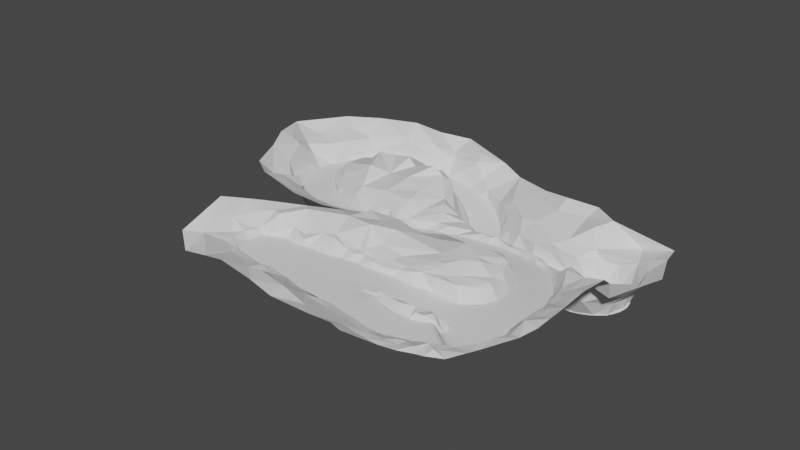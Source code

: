 # Source: water.blend  (saved by Blender 3.4.6; exported with 4.5.12 LTS)
import bpy
from mathutils import Matrix  # noqa: F401  (used for matrix-valued properties, if any)

bpy.ops.wm.read_factory_settings(use_empty=True)
scene = bpy.context.scene
scene.name = 'Scene'

# ---- collections
col_collection = bpy.data.collections.new('Collection'); scene.collection.children.link(col_collection)

# ---- world
world_world = bpy.data.worlds.new('World'); scene.world = world_world
world_world.use_nodes = True; world_world.node_tree.nodes.clear()
_N = world_world.node_tree.nodes; _L = world_world.node_tree.links
n0 = _N.new('ShaderNodeOutputWorld'); n0.name = 'World Output'; n0.location = (300, 300)
n1 = _N.new('ShaderNodeBackground'); n1.name = 'Background'; n1.location = (10, 300)
n1.inputs[0].default_value = (0.05088, 0.05088, 0.05088, 1.0)
_L.new(n1.outputs[0], n0.inputs[0])
n0.is_active_output = True
world_world.color = (0.05088, 0.05088, 0.05088)
world_world.use_sun_shadow = False
world_world.sun_shadow_jitter_overblur = 0.0

# ---- meshes
me_plane = bpy.data.meshes.new('Plane')
me_plane.from_pydata([(-6.925, -6.925, 0.0), (6.925, -6.925, 0.0), (-6.925, 6.925, 0.0), (6.925, 6.925, 0.0), (18.69, -8.152, 0.0), (18.03, 9.337, 0.0), (-6.925, 0.0, 0.0), (6.925, 0.0, 0.0), (18.36, 0.5925, 0.0), (30.41, 12.16, -2.146), (30.74, 3.42, -2.146), (24.8, -8.749, 0.0), (26.51, -1.172, 0.0), (28.28, -9.765, 0.0), (29.99, -2.188, 0.0), (34.2, -10.07, 0.0), (33.51, -2.336, 0.0), (40.36, -8.302, 0.0), (36.49, -1.568, 0.0), (44.71, -4.607, -2.848), (38.59, 0.171, -2.848), (39.2, 12.72, -2.848), (39.53, 3.978, -2.848), (49.03, 1.614, -2.848), (49.59, 13.46, -2.848), (39.0, 21.23, -3.19), (49.38, 21.97, -3.19), (37.9, 26.93, -4.037), (47.23, 30.4, -4.037), (33.9, 32.41, -4.773), (39.22, 38.95, -4.773), (28.22, 35.03, -5.642), (30.11, 41.64, -5.642), (21.57, 35.69, -6.047), (21.92, 42.36, -6.047), (44.71, -4.607, 0.0), (38.59, 0.171, 0.0), (-13.91, -5.225, 0.0), (-13.91, 5.225, 0.0), (-13.91, 0.0, 0.0), (-16.09, -1.85, 0.0), (-16.09, 1.85, 0.0), (-16.09, 0.0, 0.0), (14.17, 35.43, -6.612), (13.3, 42.03, -6.612), (3.292, 33.55, -7.926), (1.435, 40.65, -7.926), (-6.984, 31.72, -8.299), (-7.245, 39.76, -8.299), (-16.5, 31.27, -8.767), (-15.72, 39.59, -8.767), (-24.82, 32.6, -9.482), (-23.13, 41.8, -9.482), (-35.6, 37.24, -9.598), (-29.94, 45.8, -9.598), (-42.6, 45.25, -10.09), (-34.87, 50.35, -10.09), (-45.69, 53.53, -10.29), (-36.43, 53.91, -10.29), (-44.97, 60.3, -10.69), (-36.28, 58.46, -10.69), (-42.32, 66.47, -10.82), (-34.62, 64.84, -10.82), (-38.38, 72.59, -11.26), (-31.83, 68.35, -11.26), (-32.5, 77.33, -11.76), (-28.65, 70.55, -11.76), (-24.69, 79.74, -13.01), (-22.87, 72.15, -13.01), (-15.87, 80.26, -14.57), (-16.11, 72.47, -14.57), (-8.17, 78.9, -15.2), (-10.96, 71.62, -15.2), (0.8742, 75.06, -16.47), (-3.836, 67.83, -16.47), (6.711, 69.1, -17.27), (-0.7217, 64.72, -17.27), (8.959, 63.5, -17.51), (0.8219, 60.63, -17.51), (14.12, 60.49, -18.06), (8.173, 54.16, -18.06), (20.1, 59.31, -17.38), (15.69, 50.93, -17.38), (27.9, 59.75, -17.38), (26.71, 46.71, -17.38), (37.45, 62.34, -17.38), (35.81, 44.48, -17.38), (46.01, 62.28, -17.38), (44.37, 44.42, -17.38), (51.56, 57.07, -17.38), (50.88, 49.64, -17.38)], [], [(6, 7, 3, 2), (7, 1, 4, 8), (3, 7, 8, 5), (0, 1, 7, 6), (5, 8, 10, 9), (8, 4, 11, 12), (12, 11, 13, 14), (14, 13, 15, 16), (16, 15, 17, 18), (18, 17, 35, 36), (9, 10, 22, 21), (23, 22, 20, 19), (21, 22, 23, 24), (21, 24, 26, 25), (25, 26, 28, 27), (27, 28, 30, 29), (29, 30, 32, 31), (31, 32, 34, 33), (36, 35, 19, 20), (6, 2, 38, 39), (0, 6, 39, 37), (39, 38, 41, 42), (37, 39, 42, 40), (33, 34, 44, 43), (43, 44, 46, 45), (45, 46, 48, 47), (47, 48, 50, 49), (49, 50, 52, 51), (51, 52, 54, 53), (53, 54, 56, 55), (55, 56, 58, 57), (57, 58, 60, 59), (59, 60, 62, 61), (61, 62, 64, 63), (63, 64, 66, 65), (65, 66, 68, 67), (67, 68, 70, 69), (69, 70, 72, 71), (71, 72, 74, 73), (73, 74, 76, 75), (75, 76, 78, 77), (77, 78, 80, 79), (79, 80, 82, 81), (81, 82, 84, 83), (83, 84, 86, 85), (85, 86, 88, 87), (87, 88, 90, 89)])
_uv = me_plane.uv_layers.new(name='UVMap')
_uv.uv.foreach_set('vector', [0.3986, 0.1115, 0.541, 0.1115, 0.541, 0.1882, 0.3986, 0.1882, 0.541, 0.1115, 0.541, 0.03486, 0.662, 0.02127, 0.6586, 0.1181, 0.541, 0.1882, 0.541, 0.1115, 0.6586, 0.1181, 0.6552, 0.2149, 0.3986, 0.03486, 0.541, 0.03486, 0.541, 0.1115, 0.3986, 0.1115, 0.6552, 0.2149, 0.6586, 0.1181, 0.7859, 0.1494, 0.7825, 0.2462, 0.6586, 0.1181, 0.662, 0.02127, 0.7248, 0.01466, 0.7424, 0.09854, 0.7424, 0.09854, 0.7248, 0.01466, 0.7606, 0.003415, 0.7781, 0.0873, 0.7781, 0.0873, 0.7606, 0.003415, 0.8214, 0.0, 0.8144, 0.08565, 0.8144, 0.08565, 0.8214, 0.0, 0.8848, 0.01961, 0.845, 0.09415, 0.845, 0.09415, 0.8848, 0.01961, 0.9296, 0.06051, 0.8666, 0.1134, 0.7825, 0.2462, 0.7859, 0.1494, 0.8762, 0.1556, 0.8729, 0.2524, 0.9739, 0.1294, 0.8762, 0.1556, 0.8666, 0.1134, 0.9296, 0.06051, 0.8729, 0.2524, 0.8762, 0.1556, 0.9739, 0.1294, 0.9797, 0.2605, 0.8729, 0.2524, 0.9797, 0.2605, 0.9776, 0.3547, 0.8708, 0.3465, 0.8708, 0.3465, 0.9776, 0.3547, 0.9554, 0.448, 0.8594, 0.4096, 0.8594, 0.4096, 0.9554, 0.448, 0.873, 0.5427, 0.8184, 0.4702, 0.8184, 0.4702, 0.873, 0.5427, 0.7794, 0.5725, 0.7599, 0.4993, 0.7599, 0.4993, 0.7794, 0.5725, 0.6952, 0.5804, 0.6916, 0.5066, 0.8666, 0.1134, 0.9296, 0.06051, 0.9296, 0.06051, 0.8666, 0.1134, 0.3986, 0.1115, 0.3986, 0.1882, 0.3268, 0.1693, 0.3268, 0.1115, 0.3986, 0.03486, 0.3986, 0.1115, 0.3268, 0.1115, 0.3268, 0.05368, 0.3268, 0.1115, 0.3268, 0.1693, 0.3044, 0.132, 0.3044, 0.1115, 0.3268, 0.05368, 0.3268, 0.1115, 0.3044, 0.1115, 0.3044, 0.09104, 0.6916, 0.5066, 0.6952, 0.5804, 0.6065, 0.5768, 0.6155, 0.5037, 0.6155, 0.5037, 0.6065, 0.5768, 0.4845, 0.5615, 0.5036, 0.4829, 0.5036, 0.4829, 0.4845, 0.5615, 0.3953, 0.5516, 0.398, 0.4626, 0.398, 0.4626, 0.3953, 0.5516, 0.3082, 0.5498, 0.3001, 0.4576, 0.3001, 0.4576, 0.3082, 0.5498, 0.232, 0.5742, 0.2146, 0.4724, 0.2146, 0.4724, 0.232, 0.5742, 0.1619, 0.6186, 0.1038, 0.5238, 0.1038, 0.5238, 0.1619, 0.6186, 0.1112, 0.6688, 0.03174, 0.6124, 0.03174, 0.6124, 0.1112, 0.6688, 0.09514, 0.7083, 0.0, 0.7041, 0.0, 0.7041, 0.09514, 0.7083, 0.09674, 0.7587, 0.00742, 0.7791, 0.00742, 0.7791, 0.09674, 0.7587, 0.1138, 0.8293, 0.03462, 0.8474, 0.03462, 0.8474, 0.1138, 0.8293, 0.1425, 0.8681, 0.07517, 0.915, 0.07517, 0.915, 0.1425, 0.8681, 0.1752, 0.8925, 0.1356, 0.9676, 0.1356, 0.9676, 0.1752, 0.8925, 0.2346, 0.9102, 0.2159, 0.9942, 0.2159, 0.9942, 0.2346, 0.9102, 0.3041, 0.9137, 0.3066, 1.0, 0.3066, 1.0, 0.3041, 0.9137, 0.3571, 0.9043, 0.3858, 0.9849, 0.3858, 0.9849, 0.3571, 0.9043, 0.4303, 0.8623, 0.4788, 0.9424, 0.4788, 0.9424, 0.4303, 0.8623, 0.4624, 0.828, 0.5388, 0.8765, 0.5388, 0.8765, 0.4624, 0.828, 0.4782, 0.7827, 0.5619, 0.8145, 0.5619, 0.8145, 0.4782, 0.7827, 0.5538, 0.7111, 0.615, 0.7811, 0.615, 0.7811, 0.5538, 0.7111, 0.6311, 0.6753, 0.6765, 0.7681, 0.6765, 0.7681, 0.6311, 0.6753, 0.7444, 0.6286, 0.7567, 0.7729, 0.7567, 0.7729, 0.7444, 0.6286, 0.838, 0.6039, 0.8548, 0.8016, 0.8548, 0.8016, 0.838, 0.6039, 0.926, 0.6032, 0.9429, 0.801, 0.9429, 0.801, 0.926, 0.6032, 0.993, 0.661, 1.0, 0.7432])
me_plane.update()
me_plane_001 = bpy.data.meshes.new('Plane.001')
me_plane_001.from_pydata([(18.36, 0.5925, -0.281), (30.74, 3.42, -2.146), (26.43, -1.61, -0.09708), (30.03, -2.362, -0.1619), (33.63, -2.398, -0.1498), (36.67, -1.56, -0.2771), (39.33, 1.388, -2.848), (39.53, 3.978, -3.236), (38.59, 0.171, 0.0), (35.27, 2.614, 0.0), (37.64, 1.609, 0.09951), (38.8, -0.4818, -2.258), (35.1, 4.386, -2.86), (30.99, 1.784, -0.1575), (28.15, 2.145, -0.6477), (33.73, -0.06473, 1.688), (24.36, 1.963, -1.04), (27.09, 0.008876, 1.144), (30.52, -0.5792, 1.489), (21.24, -0.1548, -0.3473), (23.95, -1.012, -0.1187), (23.67, 0.7091, 1.016), (22.59, 0.7438, 0.2646), (20.86, 1.163, -0.4327), (29.67, 1.131, 0.7558), (34.64, -1.444, 1.487), (36.15, -1.248, 1.252), (37.09, 0.9516, 0.95), (16.44, -8.847, 0.8433), (38.65, -7.455, -0.3888), (33.38, -15.3, 2.21), (37.04, -15.3, 1.941), (40.59, -14.68, 2.006), (49.87, -4.644, 0.08574), (46.32, -3.745, -0.4347), (48.3, -9.85, 0.8566), (43.35, -8.139, 1.398), (45.86, -8.66, 1.167), (42.72, -5.515, -0.6194), (39.27, -9.626, 0.8687), (36.4, -9.638, 0.492), (42.39, -11.48, 1.961), (32.73, -9.586, -0.2902), (35.83, -12.43, 1.36), (39.32, -12.47, 1.529), (28.01, -14.83, 2.413), (30.83, -15.2, 2.362), (32.33, -12.37, 1.433), (31.23, -12.27, 0.7264), (29.72, -9.535, -0.2154), (38.15, -10.79, 1.456), (43.52, -12.5, 1.287), (44.96, -11.96, 1.168), (45.48, -9.669, 1.708), (45.6, -2.791, -2.745), (23.21, -7.594, -0.4022), (19.9, -7.058, -0.4184), (19.39, -10.64, 1.075), (24.72, -10.33, 0.5397), (13.1, -10.15, 1.402), (9.078, -9.141, 1.179), (6.576, -8.712, 1.744), (5.528, -6.913, 0.7463), (1.829, -9.031, 1.729), (-0.7021, -7.776, 2.084), (-3.393, -7.36, 1.41), (-9.812, -8.223, 2.054), (-10.42, -5.817, 1.41), (-14.21, -4.98, 1.41), (-15.05, -2.886, 1.41), (-17.33, -1.037, 1.41), (-15.73, 0.9351, 1.41), (-16.09, 2.846, 1.41), (-14.06, 4.425, 1.41), (-11.35, 5.231, 1.41), (-8.44, 7.487, 2.212), (-7.797, 8.345, 2.212), (-2.785, 6.477, 1.41), (-0.2821, 9.691, 2.551), (4.443, 9.201, 2.551), (6.974, 9.296, 1.391), (9.985, 8.786, 1.391), (11.52, 9.817, 1.391), (14.64, 8.548, 1.168), (18.13, 8.921, 0.8834), (20.85, 9.94, 0.8039), (23.91, 10.37, 1.41), (25.68, 11.53, 1.41), (29.46, 11.5, 1.41), (32.06, 12.01, 1.41), (13.04, -7.479, -0.3318), (8.501, -7.056, -0.07133), (9.083, -6.549, -1.327), (-0.4544, -6.304, 1.073), (-0.7073, -6.024, -0.1828), (-11.66, 8.262, 4.242), (-4.581, 8.34, 1.41), (2.3, 11.13, 2.551), (9.414, 10.58, 1.391), (15.52, 9.762, 1.41), (17.51, 11.58, 1.41), (22.15, 11.65, 1.41), (29.57, 13.0, 1.41), (-0.9615, -11.52, 3.041), (-10.33, -5.035, -0.2725), (-13.72, 0.01366, -0.1316), (-13.24, 4.243, -0.4837), (-8.086, 5.83, -0.2975), (-2.49, 5.903, -0.03519), (-1.209, 6.41, 0.1991), (3.516, 5.779, -0.4359), (7.555, 6.857, -0.3577), (11.61, 7.617, -0.2929), (15.23, 7.45, -0.8358), (19.23, 8.657, -1.538), (11.13, 10.84, 2.297), (13.36, 13.49, 2.8), (25.41, 9.432, -1.356), (29.21, 11.12, -2.016), (33.38, 13.27, 0.4058), (35.45, 11.41, -2.7), (37.67, 12.59, -3.441), (39.05, 15.0, -3.123), (39.75, 18.83, -3.255), (39.23, 22.42, -3.763), (36.05, 15.78, -0.1858), (38.78, 18.75, -1.0), (38.7, 25.4, -4.074), (38.08, 24.18, -1.887), (37.31, 19.15, -0.09297), (36.52, 21.36, -0.1555), (31.86, 16.38, 0.7058), (28.42, 14.26, 2.136), (24.69, 12.97, 1.876), (28.37, 15.93, 2.485), (37.29, 28.72, -4.277), (35.27, 30.54, -4.708), (32.84, 33.4, -5.087), (30.26, 33.97, -5.424), (28.05, 35.22, -5.964), (22.92, 35.57, -6.391), (18.93, 36.13, -6.391), (16.57, 35.55, -6.657), (13.34, 34.85, -7.038), (36.52, 29.3, -2.63), (34.1, 32.07, -2.926), (30.91, 32.59, -3.242), (27.57, 32.0, -3.242), (24.63, 34.29, -4.666), (22.48, 33.57, -3.32), (32.6, 31.06, -1.288), (36.59, 24.81, -0.2414), (35.41, 28.52, -0.07908), (32.39, 30.87, 0.03634), (29.24, 31.14, -0.7573), (25.72, 32.59, -1.463), (34.78, 25.0, 0.4384), (34.56, 28.52, 0.6477), (18.81, 34.9, -3.274), (14.62, 35.69, -4.511), (11.23, 35.13, -5.8), (8.392, 35.41, -7.387), (1.187, 33.76, -8.121), (-6.096, 32.39, -8.449), (-14.71, 32.16, -8.808), (-18.7, 33.17, -9.084), (-29.77, 35.47, -9.794), (-34.37, 38.12, -9.764), (-38.85, 41.93, -10.18), (-41.84, 46.1, -10.33), (-43.82, 50.71, -10.48), (-44.43, 54.91, -10.9), (-44.22, 59.63, -10.86), (-42.69, 64.78, -11.18), (-39.86, 69.75, -11.39), (-36.93, 72.95, -11.63), (-32.45, 76.58, -12.21), (-28.46, 78.28, -12.71), (-22.89, 79.41, -13.63), (-19.6, 79.78, -14.19), (-16.27, 79.56, -14.51), (-11.22, 79.14, -15.29), (-7.955, 77.55, -15.6), (-3.506, 76.82, -16.15), (0.151, 74.35, -16.84), (3.351, 71.37, -17.11), (5.727, 68.75, -17.58), (7.83, 66.06, -18.03), (9.567, 63.14, -17.74), (14.56, 60.34, -17.95), (21.33, 59.21, -17.74), (25.47, 59.63, -17.74), (31.29, 60.46, -17.74), (35.9, 61.46, -17.74), (40.8, 61.86, -17.74), (45.01, 61.37, -17.74), (48.02, 59.67, -17.74), (50.1, 56.8, -17.74), (50.4, 53.75, -17.74), (49.09, 49.21, -17.74), (46.68, 47.17, -17.74), (43.12, 45.47, -17.74), (38.61, 44.98, -17.74), (7.811, 34.09, -4.412), (13.92, 34.37, -3.008), (21.86, 32.37, -1.929), (2.199, 33.24, -3.501), (-2.258, 33.11, -4.237), (-12.56, 32.04, -6.389), (-8.002, 32.29, -3.532), (-0.5745, 32.37, -2.226), (-16.33, 32.25, -5.193), (-14.71, 32.16, -8.808), (-29.97, 33.21, -3.923), (-16.43, 32.48, -7.084), (-22.9, 30.59, -3.854), (-34.18, 36.72, -3.496), (-37.9, 39.1, -7.873), (-39.27, 38.64, -5.391), (-43.15, 42.76, -7.635), (-44.22, 43.11, -4.144), (-45.39, 50.41, -7.216), (-47.57, 55.86, -7.383), (-45.96, 57.66, -8.979), (-43.92, 63.07, -7.481), (-40.57, 69.07, -8.975), (-46.18, 61.61, -5.742), (-47.93, 50.92, -2.756), (-49.86, 55.94, -4.85), (-43.27, 66.75, -5.733), (-39.06, 71.01, -9.246), (-36.83, 73.18, -7.995), (-31.5, 76.61, -6.592), (-24.77, 80.01, -9.311), (-24.58, 80.84, -7.132), (-19.32, 82.29, -10.01), (-13.74, 80.2, -10.75), (-7.917, 79.61, -11.67), (-4.645, 77.64, -13.31), (-10.66, 81.19, -7.723), (1.881, 74.3, -13.26), (5.028, 71.5, -12.65), (8.68, 68.17, -12.87), (8.283, 66.23, -16.3), (11.22, 64.82, -14.89), (16.33, 62.15, -13.23), (14.77, 65.42, -10.46), (22.62, 59.52, -12.85), (27.42, 59.86, -14.38), (27.44, 59.34, -11.13), (31.07, 59.5, -15.15), (34.16, 59.55, -12.55), (38.62, 63.58, -13.14), (42.93, 64.31, -13.61), (47.9, 64.24, -11.25), (51.29, 58.34, -14.13), (52.2, 60.78, -10.26), (50.83, 54.44, -14.84), (50.24, 48.59, -13.9), (46.12, 42.9, -12.51), (41.12, 43.29, -14.32), (7.236, 72.0, -10.27), (19.41, 64.82, -9.54), (29.92, 62.43, -10.32), (36.91, 63.38, -10.87), (45.65, 70.04, -10.56), (50.01, 64.49, -9.84), (52.88, 53.9, -12.15), (33.68, 45.59, -17.74), (29.11, 46.55, -17.74), (26.27, 47.44, -17.74), (22.03, 48.84, -17.74), (17.94, 50.54, -17.74), (12.91, 52.52, -17.74), (9.328, 54.58, -17.74), (6.713, 56.05, -17.74), (4.382, 58.11, -17.74), (2.096, 60.44, -17.74), (0.3186, 63.14, -17.54), (-2.426, 66.62, -17.02), (37.16, 45.45, -14.75), (34.06, 46.22, -12.09), (28.26, 46.54, -14.18), (24.03, 47.9, -14.74), (20.48, 48.93, -12.69), (12.45, 51.31, -11.98), (8.232, 53.89, -14.77), (5.891, 53.8, -12.86), (24.26, 46.71, -12.59), (29.38, 44.92, -10.36), (36.55, 44.77, -11.74), (39.92, 41.45, -10.87), (36.61, 42.03, -8.045), (29.96, 43.9, -8.498), (37.91, 40.33, -5.675), (38.88, 39.04, -3.99), (42.48, 40.79, -9.523), (42.05, 40.14, -5.296), (45.83, 41.22, -6.466), (35.57, 41.6, -6.026), (35.98, 41.08, -4.438), (35.82, 40.22, -4.101), (36.3, 39.5, -4.244), (36.52, 38.59, -5.066), (34.15, 40.64, -3.915), (39.3, 37.22, -4.827), (41.09, 37.03, -4.058), (42.64, 34.39, -4.446), (43.09, 35.51, -3.537), (44.94, 33.12, -3.171), (44.69, 32.03, -4.305), (47.04, 30.83, -2.387), (44.52, 35.46, -1.893), (43.33, 37.96, -3.448), (44.08, 40.6, -3.87), (45.1, 38.37, -1.951), (46.15, 34.72, -0.7651), (46.97, 28.45, -3.872), (48.67, 29.1, -1.377), (47.86, 24.85, -3.623), (48.45, 22.37, -3.415), (49.09, 19.77, -3.228), (49.29, 16.83, -3.083), (49.35, 13.69, -3.002), (49.23, 10.42, -2.988), (49.15, 8.052, -3.046), (48.79, 5.102, -2.88), (48.21, 2.384, -2.88), (47.75, 1.165, -2.88), (46.74, -0.7898, -2.88), (48.44, 0.06704, -0.7721), (49.98, 2.638, -0.3188), (51.23, 5.339, -0.2026), (50.06, 8.676, -0.9326), (49.64, 12.43, -1.427), (50.78, 10.31, 0.008611), (50.83, -2.292, -0.4119), (49.82, 14.42, -1.939), (50.57, 13.79, -0.3978), (50.29, 15.66, -0.6095), (49.97, 17.26, -2.092), (51.17, 19.13, -0.4029), (48.04, 26.01, -2.626), (49.01, 23.42, -2.155), (50.14, 22.07, -1.539), (49.61, 25.15, -1.146), (30.66, 42.98, -5.156), (21.29, 46.48, -9.257), (13.91, 46.79, -7.312), (20.35, 45.1, -5.817), (32.74, 40.46, -5.476), (29.68, 41.41, -5.634), (28.0, 41.59, -5.838), (26.04, 41.75, -5.874), (23.64, 42.03, -6.083), (20.99, 41.88, -6.246), (17.95, 42.06, -6.384), (14.84, 41.58, -6.689), (11.4, 41.62, -6.974), (6.573, 40.87, -7.523), (3.106, 40.52, -7.796), (-2.642, 39.6, -8.356), (-7.995, 39.56, -8.444), (-14.88, 39.34, -8.891), (-19.88, 40.73, -9.266), (-24.57, 42.31, -9.692), (-28.08, 44.42, -9.631), (-31.06, 46.3, -9.798), (-32.71, 48.1, -9.95), (-34.86, 50.24, -10.27), (-36.21, 53.15, -10.4), (-36.66, 56.63, -10.58), (-36.43, 59.54, -10.92), (-35.44, 63.14, -11.1), (-33.84, 65.78, -11.08), (-32.15, 67.92, -11.32), (-29.98, 69.74, -11.76), (-27.67, 71.23, -12.21), (-24.29, 71.79, -12.89), (-21.03, 72.52, -13.61), (-18.49, 72.42, -14.05), (-15.46, 72.45, -14.71), (-12.06, 71.77, -15.18), (-9.183, 70.68, -15.69), (-7.155, 69.83, -16.09), (-5.083, 68.57, -16.46), (-41.13, 72.18, -6.177), (30.24, 41.67, -4.652), (30.46, 42.12, -4.321), (27.92, 42.75, -4.885), (26.74, 42.1, -4.965), (25.71, 43.47, -5.344), (24.89, 42.67, -4.927), (22.44, 43.19, -4.53), (21.28, 42.67, -4.56), (18.71, 42.92, -4.688), (49.24, 44.62, -11.03), (53.51, 47.97, -10.51), (7.273, 50.33, -9.093), (14.74, 44.47, -5.832), (9.258, 42.26, -5.489), (5.892, 43.09, -5.903), (-1.447, 39.88, -6.228), (-5.069, 38.94, -7.17), (-4.35, 39.92, -5.483), (-6.98, 40.58, -5.499), (-10.63, 39.75, -6.863), (-12.25, 41.14, -5.928), (-19.59, 42.07, -5.74), (-25.07, 44.33, -6.839), (-19.49, 44.16, -4.428), (-6.493, 43.8, -3.391), (-3.924, 44.03, -3.191), (-12.02, 44.5, -3.524), (10.87, 47.31, -5.995), (4.821, 45.71, -4.746), (-0.3507, 44.63, -5.236), (7.011, 49.38, -6.245), (3.34, 48.59, -3.93), (8.502, 32.52, -3.857), (3.446, 30.85, -1.926), (-28.87, 45.33, -8.307), (-33.43, 48.78, -8.534), (-29.81, 48.58, -5.694), (-35.9, 51.88, -8.115), (-32.21, 52.8, -4.518), (-35.69, 54.31, -7.378), (-36.58, 58.5, -9.188), (-34.67, 57.86, -6.536), (-35.37, 61.28, -8.411), (-33.9, 63.02, -7.442), (-33.78, 64.58, -9.287), (-32.08, 67.3, -9.151), (-32.5, 65.22, -7.228), (-30.18, 68.59, -8.812), (-27.42, 70.78, -9.032), (-25.1, 71.7, -10.77), (-27.53, 67.93, -7.907), (-20.62, 71.72, -10.28), (-16.54, 71.25, -11.69), (-13.0, 71.46, -11.22), (-10.33, 69.57, -11.93), (-20.76, 84.43, -8.796), (-11.64, 83.74, -6.582), (-32.67, 76.53, -4.889), (-5.769, 67.38, -13.11), (-3.83, 65.04, -11.95), (-0.04616, 60.84, -14.88), (2.341, 58.54, -13.78), (2.967, 53.26, -10.69), (1.163, 55.99, -10.34), (-4.438, 63.17, -9.594), (-9.047, 63.9, -10.2), (-12.49, 68.47, -8.677), (-14.53, 70.04, -8.531), (-16.13, 69.56, -9.114), (-21.94, 70.38, -8.572), (-22.72, 69.84, -6.934), (-32.93, 59.39, -5.516), (-29.91, 64.34, -6.203), (3.729, 52.02, -7.605), (0.5251, 51.92, -4.509), (32.85, 22.06, 1.968), (29.78, 19.41, 2.269), (26.1, 15.5, 2.38), (30.99, 23.29, 2.105), (30.54, 28.33, 1.479), (26.94, 29.28, 0.3814), (46.06, 40.29, -3.943), (53.43, 40.65, -7.597), (48.71, 38.38, -4.273), (51.28, 33.47, -0.2083), (51.67, 27.51, -0.2807), (53.1, 23.28, 0.4883), (56.0, 18.19, 1.722), (52.43, 17.19, 0.4348), (53.72, 13.38, 0.8719), (53.32, 8.157, 2.44), (53.1, 4.231, 1.213), (51.8, 0.2962, 1.832), (52.65, -5.194, 2.358), (18.57, -15.38, 3.502), (11.84, -14.52, 4.84), (3.057, -11.94, 3.875), (4.935, -16.74, 4.631), (-4.413, -15.81, 5.302), (-8.819, -16.21, 4.931), (-14.24, -11.37, 3.967), (-19.36, -7.629, 3.264), (-19.53, 1.271, 3.535), (-17.88, 6.713, 3.577), (-14.4, 9.056, 3.702), (-7.712, 12.66, 4.867), (9.225, 14.69, 5.797), (1.58, 16.23, 4.802), (18.75, 14.37, 1.527), (24.7, 19.28, 2.28), (13.07, 18.5, 4.218), (13.0, -18.93, 4.865), (23.12, -18.89, 4.857), (28.25, -18.38, 4.729), (31.42, -19.38, 4.811), (19.19, 28.8, 0.04387), (27.11, 25.97, 2.56), (12.25, 27.67, -1.795), (20.46, 24.98, 1.692), (7.031, 26.81, -1.34), (1.917, 27.42, -0.4051), (-2.789, 27.87, -1.292), (-9.424, 27.16, -1.341), (-16.84, 27.5, -2.074), (-34.76, 31.59, -1.39), (-24.37, 26.06, -0.8606), (-41.52, 34.61, -3.917), (-48.53, 41.79, -0.3226), (-50.37, 50.79, -1.36), (-52.3, 62.06, -4.192), (-46.54, 70.89, -4.133), (-42.23, 77.68, -2.188), (-32.83, 82.38, -2.667), (-50.27, 72.7, -2.13), (-27.49, 86.7, -5.478), (-19.12, 89.31, -6.087), (-3.417, 83.5, -6.908), (2.919, 81.44, -8.564), (11.87, 74.19, -8.381), (21.75, 69.71, -7.992), (13.59, 77.56, -7.89), (29.45, 72.0, -8.002), (34.45, 66.18, -7.088), (37.31, 70.18, -5.92), (54.65, 64.6, -8.066), (58.34, 55.05, -7.498), (53.84, 69.69, -8.094), (58.4, 46.85, -5.31), (54.63, 38.3, -2.559), (55.69, 33.62, 0.8399), (55.39, 26.36, 1.404), (56.28, 12.4, 2.0), (56.68, 7.635, 2.34), (55.61, 3.088, 2.049), (-21.43, 49.68, -1.043), (-27.37, 55.19, -3.469), (-25.59, 64.67, -4.862), (-18.52, 67.42, -5.821), (-15.55, 67.94, -7.541), (-11.69, 64.9, -5.619), (-6.992, 62.86, -5.094), (-2.549, 58.77, -3.212), (-6.897, 60.17, -1.871), (-4.414, 57.31, -1.564), (-11.93, 60.43, -3.49), (-4.643, 48.68, -2.658), (-15.48, 61.89, -4.3), (-20.85, 64.4, -3.466), (-25.59, 60.82, -3.248), (-22.28, 60.18, -2.014), (-25.76, 58.27, -1.442), (-17.72, 52.89, -3.352), (-10.26, 51.2, -1.547), (-6.48, 56.32, 0.6672), (-13.19, 57.57, -1.66), (-15.75, 58.08, -0.1409), (22.03, 74.44, -6.131), (30.08, 75.72, -6.74), (17.28, 22.2, 2.966), (8.347, 25.27, 2.597), (7.943, 19.43, 4.461), (3.304, 21.29, 4.756), (1.993, 24.27, 1.44), (-6.001, 23.22, 1.023), (-13.41, 22.95, 0.3093), (-22.09, 22.81, 0.7286), (-31.92, 25.76, 0.6285), (-37.55, 28.04, -0.09987), (-43.35, 31.71, -0.0114), (-57.61, 59.62, -1.553), (-52.7, 48.93, 0.2289), (-3.34, 18.72, 3.774), (-9.708, 14.7, 4.284), (-19.11, 10.78, 4.171), (-21.64, 7.471, 5.106), (-23.09, 1.224, 7.514), (-16.13, -15.34, 3.156), (-22.61, -10.58, 3.908)], [(141, 142), (142, 143), (366, 367), (367, 368)], [(0, 19, 22, 23), (2, 3, 18, 17), (4, 18, 3), (5, 26, 25, 4), (1, 15, 9), (1, 9, 12), (7, 10, 6), (8, 27, 26), (10, 8, 6), (9, 10, 7), (10, 9, 27), (8, 11, 6), (8, 5, 11), (12, 9, 7), (13, 15, 1), (16, 14, 1), (9, 15, 25), (14, 13, 1), (18, 4, 15), (16, 17, 14), (17, 24, 14), (16, 22, 21), (17, 20, 2), (20, 17, 19), (17, 21, 19), (21, 22, 19), (23, 22, 16), (21, 17, 16), (14, 24, 13), (15, 13, 18), (13, 24, 18), (24, 17, 18), (25, 26, 9), (25, 15, 4), (26, 5, 8), (27, 8, 10), (26, 27, 9), (48, 49, 55, 58), (30, 31, 44, 43), (32, 44, 31), (29, 41, 36), (29, 36, 38), (34, 37, 33), (35, 53, 52), (37, 35, 33), (36, 37, 34), (37, 36, 53), (38, 36, 34), (39, 41, 29), (42, 40, 29), (36, 41, 51), (40, 39, 29), (44, 32, 41), (42, 43, 40), (43, 50, 40), (42, 48, 47), (43, 46, 30), (46, 43, 45), (43, 47, 45), (47, 48, 45), (49, 48, 42), (47, 43, 42), (40, 50, 39), (41, 39, 44), (39, 50, 44), (50, 43, 44), (51, 52, 36), (51, 41, 32), (53, 35, 37), (52, 53, 36), (38, 34, 54), (330, 328, 329), (56, 57, 58, 55), (45, 58, 57), (57, 56, 28), (28, 56, 90), (59, 28, 90), (60, 59, 90), (91, 62, 60), (60, 62, 61), (90, 91, 60), (91, 90, 92), (91, 92, 62), (92, 93, 62), (93, 92, 94), (64, 63, 93), (62, 93, 63), (65, 64, 93), (93, 94, 65), (66, 65, 67), (67, 68, 66), (68, 67, 69), (70, 69, 71), (72, 71, 73), (74, 95, 73), (75, 95, 74), (76, 95, 75), (96, 77, 78), (77, 96, 76), (79, 80, 97), (81, 98, 80), (82, 98, 81), (79, 97, 78), (84, 99, 83), (84, 85, 100), (84, 100, 99), (86, 101, 85), (87, 101, 86), (88, 102, 87), (89, 102, 88), (62, 63, 61), (103, 64, 65), (65, 94, 67), (67, 94, 104), (69, 67, 104), (104, 105, 69), (71, 69, 105), (73, 71, 105), (74, 73, 106), (105, 106, 73), (75, 74, 106), (106, 107, 75), (76, 75, 107), (77, 76, 107), (107, 108, 77), (78, 77, 109), (108, 109, 77), (79, 78, 109), (109, 108, 110), (109, 110, 79), (80, 79, 111), (110, 111, 79), (81, 80, 111), (111, 112, 81), (82, 81, 112), (83, 82, 112), (112, 113, 83), (84, 83, 113), (113, 114, 84), (85, 84, 114), (86, 85, 114), (83, 99, 82), (98, 82, 115), (99, 115, 82), (115, 99, 116), (100, 116, 99), (100, 85, 101), (114, 117, 86), (87, 86, 117), (117, 118, 87), (88, 87, 118), (89, 88, 118), (28, 59, 57), (102, 89, 119), (118, 120, 89), (119, 89, 120), (120, 121, 119), (121, 125, 119), (122, 125, 121), (123, 126, 122), (125, 122, 126), (124, 126, 123), (127, 128, 124), (126, 124, 128), (126, 129, 125), (129, 126, 130), (128, 130, 126), (125, 131, 119), (129, 131, 125), (130, 131, 129), (119, 131, 102), (102, 132, 87), (101, 87, 133), (132, 133, 87), (132, 102, 134), (131, 134, 102), (58, 45, 48), (135, 144, 127), (136, 144, 135), (144, 136, 145), (137, 145, 136), (138, 146, 137), (145, 137, 146), (146, 138, 147), (139, 147, 138), (147, 139, 148), (140, 148, 139), (148, 140, 149), (141, 149, 140), (148, 149, 147), (146, 150, 145), (147, 150, 146), (145, 150, 144), (128, 127, 144), (144, 151, 128), (130, 128, 151), (151, 144, 152), (150, 152, 144), (152, 150, 153), (153, 150, 154), (150, 147, 154), (154, 147, 155), (149, 155, 147), (151, 156, 130), (152, 156, 151), (156, 152, 157), (153, 157, 152), (149, 141, 158), (158, 141, 159), (141, 143, 159), (143, 160, 159), (160, 143, 161), (161, 203, 160), (160, 203, 159), (159, 204, 158), (155, 149, 205), (158, 205, 149), (204, 205, 158), (203, 204, 159), (162, 203, 161), (203, 162, 206), (206, 162, 207), (163, 207, 162), (164, 208, 163), (208, 209, 163), (207, 163, 209), (207, 210, 206), (209, 210, 207), (208, 164, 211), (165, 211, 214), (165, 214, 212), (211, 164, 212, 214), (164, 165, 212), (211, 165, 215), (166, 215, 165), (213, 215, 166), (166, 167, 213), (213, 167, 216), (216, 167, 217), (217, 218, 216), (168, 217, 167), (217, 168, 219), (169, 219, 168), (219, 220, 217), (218, 217, 220), (170, 219, 169), (219, 170, 221), (171, 221, 170), (221, 171, 222), (222, 171, 223), (172, 223, 171), (223, 172, 224), (173, 224, 172), (174, 225, 173), (224, 173, 225), (224, 226, 222), (222, 223, 224), (220, 219, 221), (221, 227, 220), (222, 227, 221), (227, 222, 228), (226, 228, 222), (226, 224, 229), (225, 229, 224), (225, 174, 230), (230, 174, 231), (175, 231, 174), (176, 231, 175), (231, 176, 232), (177, 232, 176), (178, 233, 177), (232, 177, 233), (233, 234, 232), (234, 233, 235), (233, 178, 235), (179, 235, 178), (179, 236, 235), (180, 236, 179), (181, 236, 180), (236, 181, 237), (182, 238, 181), (237, 181, 238), (237, 239, 236), (183, 238, 182), (238, 183, 240), (184, 240, 183), (185, 240, 184), (240, 185, 241), (186, 241, 185), (241, 186, 242), (187, 243, 186), (242, 186, 243), (243, 244, 242), (244, 243, 188), (188, 243, 187), (188, 189, 244), (244, 189, 245), (190, 245, 189), (246, 242, 244), (245, 246, 244), (245, 190, 247), (191, 247, 190), (247, 191, 248), (248, 249, 247), (249, 248, 250), (248, 192, 250), (192, 248, 191), (250, 193, 251), (193, 250, 192), (194, 252, 193), (251, 193, 252), (195, 253, 194), (252, 194, 253), (253, 195, 254), (196, 254, 195), (197, 255, 196), (254, 196, 255), (253, 254, 252), (255, 256, 254), (255, 197, 257), (198, 257, 197), (257, 198, 258), (199, 258, 198), (200, 258, 199), (201, 259, 200), (258, 200, 259), (259, 201, 260), (202, 260, 201), (250, 251, 249), (261, 242, 246), (242, 261, 241), (246, 245, 262), (247, 262, 245), (249, 262, 247), (262, 249, 263), (251, 263, 249), (263, 251, 264), (252, 264, 251), (265, 264, 254), (254, 264, 252), (265, 254, 266), (256, 266, 254), (257, 267, 255), (258, 267, 257), (256, 255, 267), (241, 261, 240), (260, 202, 280), (268, 280, 202), (280, 268, 281), (269, 281, 268), (281, 269, 282), (270, 282, 269), (282, 270, 283), (271, 283, 270), (283, 271, 284), (272, 284, 271), (273, 284, 272), (284, 273, 285), (274, 285, 273), (285, 274, 286), (275, 286, 274), (286, 275, 287), (276, 287, 275), (286, 287, 285), (284, 288, 283), (283, 288, 282), (282, 289, 281), (288, 289, 282), (281, 290, 280), (280, 290, 260), (290, 291, 260), (260, 291, 259), (289, 290, 281), (290, 289, 292), (292, 289, 293), (289, 288, 293), (291, 290, 292), (292, 294, 291), (291, 296, 259), (294, 296, 291), (296, 294, 297), (296, 298, 259), (296, 297, 298), (295, 297, 294), (294, 292, 299), (293, 299, 292), (295, 294, 300), (299, 300, 294), (300, 301, 295), (301, 302, 295), (302, 303, 295), (301, 300, 304), (300, 299, 304), (303, 302, 304), (302, 301, 304), (303, 305, 295), (297, 295, 306), (305, 306, 295), (306, 305, 307), (307, 308, 306), (308, 307, 309), (309, 307, 310), (310, 311, 309), (309, 312, 308), (311, 312, 309), (312, 313, 308), (308, 313, 306), (306, 313, 297), (298, 297, 314), (313, 314, 297), (314, 313, 315), (313, 312, 315), (315, 312, 316), (312, 311, 316), (311, 310, 317), (316, 311, 318), (317, 318, 311), (329, 54, 34), (329, 34, 330), (34, 33, 330), (330, 331, 327), (328, 330, 327), (327, 331, 326), (331, 332, 326), (326, 332, 325), (325, 333, 324), (332, 333, 325), (324, 334, 323), (333, 334, 324), (334, 333, 335), (333, 332, 335), (330, 33, 336), (331, 330, 336), (323, 337, 322), (334, 337, 323), (337, 334, 338), (335, 338, 334), (338, 339, 337), (337, 340, 322), (339, 340, 337), (340, 339, 341), (322, 340, 321), (340, 341, 321), (319, 342, 317), (342, 319, 343), (320, 343, 319), (321, 344, 320), (321, 341, 344), (343, 320, 344), (343, 345, 342), (342, 345, 318), (344, 345, 343), (318, 317, 342), (299, 293, 346), (304, 299, 346), (293, 288, 347), (288, 284, 347), (285, 347, 284), (347, 285, 348), (348, 349, 347), (347, 349, 293), (346, 293, 391), (229, 225, 386), (230, 386, 225), (231, 386, 230), (304, 350, 303), (351, 350, 387), (350, 304, 387), (304, 346, 388), (304, 388, 387), (388, 346, 389), (388, 389, 387), (352, 351, 387), (387, 390, 352), (389, 390, 387), (389, 346, 391), (293, 349, 391), (390, 389, 391), (353, 352, 390), (354, 353, 390), (390, 392, 354), (349, 393, 391), (392, 390, 391), (392, 391, 393), (354, 392, 393), (355, 354, 393), (393, 394, 355), (356, 355, 394), (394, 395, 356), (357, 356, 395), (358, 357, 395), (393, 349, 394), (394, 349, 395), (259, 396, 258), (298, 396, 259), (267, 258, 397), (258, 396, 397), (287, 398, 285), (348, 285, 398), (349, 399, 395), (395, 399, 358), (359, 358, 400), (400, 401, 359), (360, 359, 401), (361, 360, 402), (401, 402, 360), (402, 403, 361), (362, 361, 403), (403, 402, 404), (404, 405, 403), (403, 405, 362), (363, 362, 406), (405, 406, 362), (406, 407, 363), (364, 363, 408), (407, 408, 363), (365, 364, 408), (408, 409, 365), (366, 365, 409), (409, 408, 410), (408, 407, 410), (406, 405, 407), (407, 405, 411), (405, 404, 411), (411, 404, 412), (404, 402, 412), (410, 407, 413), (411, 413, 407), (399, 400, 358), (349, 348, 399), (399, 348, 414), (400, 399, 414), (401, 400, 414), (414, 415, 401), (402, 401, 415), (402, 416, 412), (415, 416, 402), (414, 348, 417), (348, 398, 417), (415, 414, 417), (416, 415, 418), (417, 418, 415), (204, 203, 419), (206, 419, 203), (210, 420, 206), (419, 206, 420), (409, 421, 366), (421, 368, 366), (369, 368, 422), (423, 422, 421), (368, 421, 422), (421, 409, 423), (370, 369, 424), (422, 424, 369), (423, 424, 422), (424, 423, 425), (425, 426, 424), (424, 426, 370), (371, 370, 426), (372, 371, 427), (427, 426, 428), (426, 427, 371), (426, 425, 428), (373, 372, 429), (427, 429, 372), (428, 429, 427), (429, 428, 430), (430, 431, 429), (429, 431, 373), (374, 373, 431), (375, 374, 432), (431, 432, 374), (432, 431, 433), (431, 430, 433), (376, 375, 434), (375, 432, 434), (433, 434, 432), (434, 435, 376), (377, 376, 435), (378, 377, 436), (379, 378, 436), (435, 436, 377), (435, 434, 437), (434, 433, 437), (436, 438, 379), (380, 379, 438), (381, 380, 439), (438, 439, 380), (440, 382, 439), (382, 381, 439), (382, 440, 383), (384, 383, 441), (383, 440, 441), (235, 236, 239), (235, 442, 234), (239, 443, 235), (442, 235, 443), (232, 444, 231), (386, 231, 444), (441, 445, 384), (385, 384, 445), (385, 445, 279), (445, 446, 279), (279, 446, 278), (278, 447, 277), (446, 447, 278), (276, 277, 448), (277, 447, 448), (287, 276, 448), (398, 287, 449), (450, 449, 448), (448, 449, 287), (448, 447, 450), (447, 446, 451), (450, 447, 451), (451, 446, 452), (446, 445, 452), (445, 441, 452), (441, 440, 453), (452, 441, 453), (453, 440, 454), (440, 439, 454), (454, 439, 455), (439, 438, 455), (455, 438, 456), (438, 436, 456), (436, 435, 457), (456, 436, 457), (437, 457, 435), (430, 428, 458), (428, 425, 458), (433, 430, 458), (437, 433, 459), (458, 459, 433), (417, 398, 460), (449, 460, 398), (460, 461, 417), (418, 417, 461), (418, 461, 416), (131, 130, 462), (156, 462, 130), (462, 463, 131), (134, 131, 463), (464, 133, 132), (134, 464, 132), (463, 464, 134), (463, 462, 465), (462, 156, 465), (157, 465, 156), (157, 153, 466), (465, 157, 466), (154, 466, 153), (466, 154, 467), (155, 467, 154), (315, 468, 314), (314, 468, 298), (396, 298, 469), (468, 469, 298), (468, 315, 470), (469, 468, 470), (316, 470, 315), (470, 316, 471), (318, 471, 316), (471, 318, 472), (345, 472, 318), (472, 345, 473), (345, 344, 473), (473, 344, 474), (344, 341, 474), (341, 339, 475), (474, 341, 475), (475, 339, 476), (339, 338, 476), (475, 476, 474), (338, 335, 476), (335, 332, 477), (476, 335, 477), (477, 332, 478), (332, 331, 478), (478, 331, 479), (336, 479, 331), (479, 336, 480), (336, 33, 480), (35, 480, 33), (45, 57, 481), (57, 59, 481), (481, 59, 482), (60, 482, 59), (61, 482, 60), (63, 482, 61), (482, 63, 483), (103, 483, 63), (66, 103, 65), (64, 103, 63), (483, 484, 482), (483, 103, 484), (484, 103, 485), (485, 66, 486), (66, 485, 103), (68, 487, 66), (486, 66, 487), (69, 488, 68), (487, 68, 488), (70, 488, 69), (488, 70, 489), (71, 489, 70), (72, 489, 71), (73, 490, 72), (489, 72, 490), (490, 73, 491), (95, 491, 73), (95, 76, 492), (96, 492, 76), (78, 492, 96), (97, 492, 78), (80, 98, 97), (115, 493, 98), (98, 493, 97), (493, 494, 97), (492, 97, 494), (116, 493, 115), (116, 100, 495), (101, 495, 100), (133, 495, 101), (133, 464, 495), (464, 463, 496), (495, 464, 496), (495, 496, 116), (496, 497, 116), (493, 116, 497), (482, 498, 481), (481, 499, 45), (498, 499, 481), (484, 498, 482), (46, 45, 500), (499, 500, 45), (500, 501, 46), (30, 46, 501), (31, 30, 501), (205, 467, 155), (467, 205, 502), (466, 503, 465), (467, 503, 466), (502, 503, 467), (205, 204, 502), (419, 504, 204), (502, 204, 504), (503, 502, 505), (504, 505, 502), (504, 419, 506), (420, 506, 419), (506, 420, 507), (420, 210, 507), (507, 210, 508), (210, 209, 508), (508, 209, 509), (209, 208, 509), (211, 509, 208), (509, 211, 510), (215, 510, 211), (216, 511, 213), (213, 511, 215), (510, 215, 512), (511, 512, 215), (218, 511, 216), (511, 218, 513), (220, 513, 218), (513, 220, 514), (227, 514, 220), (514, 227, 515), (228, 515, 227), (228, 226, 516), (229, 516, 226), (516, 229, 517), (386, 517, 229), (444, 518, 386), (517, 386, 518), (518, 444, 519), (444, 232, 519), (234, 519, 232), (517, 520, 516), (518, 520, 517), (519, 234, 521), (442, 521, 234), (521, 442, 522), (443, 522, 442), (443, 239, 523), (239, 237, 523), (238, 523, 237), (523, 238, 524), (240, 524, 238), (261, 524, 240), (522, 443, 523), (524, 261, 525), (246, 525, 261), (262, 525, 246), (525, 262, 526), (263, 526, 262), (525, 527, 524), (526, 527, 525), (526, 263, 528), (528, 263, 529), (264, 529, 263), (264, 265, 529), (529, 530, 528), (529, 265, 530), (266, 256, 531), (267, 532, 256), (531, 256, 532), (531, 533, 266), (266, 533, 265), (530, 265, 533), (397, 532, 267), (397, 396, 469), (469, 534, 397), (532, 397, 534), (470, 535, 469), (471, 535, 470), (534, 469, 535), (535, 471, 536), (472, 536, 471), (473, 537, 472), (536, 472, 537), (474, 537, 473), (476, 538, 474), (477, 538, 476), (538, 477, 539), (539, 477, 540), (478, 540, 477), (479, 540, 478), (480, 540, 479), (410, 541, 409), (423, 409, 541), (425, 423, 541), (541, 542, 425), (458, 425, 542), (459, 458, 542), (459, 543, 437), (457, 437, 543), (457, 544, 456), (456, 544, 455), (455, 545, 454), (454, 545, 453), (544, 545, 455), (545, 546, 453), (453, 546, 452), (546, 547, 452), (452, 547, 451), (548, 450, 547), (451, 547, 450), (450, 548, 449), (460, 449, 548), (461, 460, 548), (548, 547, 549), (548, 550, 461), (549, 550, 548), (549, 547, 551), (547, 546, 551), (412, 416, 461), (412, 461, 552), (412, 552, 411), (550, 552, 461), (551, 546, 553), (546, 545, 553), (545, 544, 553), (553, 544, 554), (544, 457, 554), (543, 554, 457), (543, 459, 555), (542, 555, 459), (554, 543, 555), (554, 556, 553), (555, 556, 554), (556, 555, 557), (555, 542, 557), (542, 541, 557), (557, 541, 558), (541, 410, 558), (413, 558, 410), (413, 411, 552), (558, 413, 559), (552, 559, 413), (552, 550, 559), (550, 549, 551), (559, 550, 560), (551, 560, 550), (560, 551, 561), (560, 561, 559), (559, 561, 558), (561, 562, 558), (561, 553, 562), (553, 561, 551), (556, 562, 553), (562, 556, 558), (556, 557, 558), (528, 563, 526), (527, 526, 563), (563, 528, 564), (530, 564, 528), (465, 503, 463), (496, 463, 503), (503, 505, 496), (496, 505, 565), (505, 504, 565), (497, 496, 565), (506, 566, 504), (565, 504, 566), (565, 566, 497), (566, 567, 497), (497, 567, 493), (494, 493, 567), (567, 568, 494), (567, 566, 568), (566, 506, 568), (507, 569, 506), (568, 506, 569), (508, 569, 507), (509, 570, 508), (569, 508, 570), (568, 569, 494), (510, 571, 509), (570, 509, 571), (512, 572, 510), (571, 510, 572), (512, 511, 573), (572, 512, 573), (573, 511, 574), (513, 574, 511), (574, 513, 575), (514, 575, 513), (516, 576, 228), (515, 228, 576), (576, 577, 515), (515, 577, 514), (520, 576, 516), (491, 95, 492), (569, 578, 494), (570, 578, 569), (494, 578, 492), (578, 579, 492), (492, 579, 491), (579, 580, 491), (491, 580, 490), (580, 581, 490), (490, 581, 489), (581, 582, 489), (489, 582, 488), (487, 583, 486), (488, 583, 487), (583, 488, 584), (582, 584, 488)])
_uv = me_plane_001.uv_layers.new(name='UVMap')
_uv.uv.foreach_set('vector', [0.0, 0.0, 0.0, 0.0, 0.0, 0.0, 0.0, 0.0, 0.0, 0.0, 0.0, 0.0, 0.0, 0.0, 0.0, 0.0, 0.0, 0.0, 0.0, 0.0, 0.0, 0.0, 0.0, 0.0, 0.0, 0.0, 0.0, 0.0, 0.0, 0.0, 0.0, 0.0, 0.0, 0.0, 0.0, 0.0, 0.0, 0.0, 0.0, 0.0, 0.0, 0.0, 0.0, 0.0, 0.0, 0.0, 0.0, 0.0, 0.0, 0.0, 0.0, 0.0, 0.0, 0.0, 0.0, 0.0, 0.0, 0.0, 0.0, 0.0, 0.0, 0.0, 0.0, 0.0, 0.0, 0.0, 0.0, 0.0, 0.0, 0.0, 0.0, 0.0, 0.0, 0.0, 0.0, 0.0, 0.0, 0.0, 0.0, 0.0, 0.0, 0.0, 0.0, 0.0, 0.0, 0.0, 0.0, 0.0, 0.0, 0.0, 0.0, 0.0, 0.0, 0.0, 0.0, 0.0, 0.0, 0.0, 0.0, 0.0, 0.0, 0.0, 0.0, 0.0, 0.0, 0.0, 0.0, 0.0, 0.0, 0.0, 0.0, 0.0, 0.0, 0.0, 0.0, 0.0, 0.0, 0.0, 0.0, 0.0, 0.0, 0.0, 0.0, 0.0, 0.0, 0.0, 0.0, 0.0, 0.0, 0.0, 0.0, 0.0, 0.0, 0.0, 0.0, 0.0, 0.0, 0.0, 0.0, 0.0, 0.0, 0.0, 0.0, 0.0, 0.0, 0.0, 0.0, 0.0, 0.0, 0.0, 0.0, 0.0, 0.0, 0.0, 0.0, 0.0, 0.0, 0.0, 0.0, 0.0, 0.0, 0.0, 0.0, 0.0, 0.0, 0.0, 0.0, 0.0, 0.0, 0.0, 0.0, 0.0, 0.0, 0.0, 0.0, 0.0, 0.0, 0.0, 0.0, 0.0, 0.0, 0.0, 0.0, 0.0, 0.0, 0.0, 0.0, 0.0, 0.0, 0.0, 0.0, 0.0, 0.0, 0.0, 0.0, 0.0, 0.0, 0.0, 0.0, 0.0, 0.0, 0.0, 0.0, 0.0, 0.0, 0.0, 0.0, 0.0, 0.0, 0.0, 0.0, 0.0, 0.0, 0.0, 0.0, 0.0, 0.0, 0.0, 0.0, 0.0, 0.0, 0.0, 0.0, 0.0, 0.0, 0.0, 0.0, 0.0, 0.0, 0.0, 0.0, 0.0, 0.0, 0.0, 0.0, 0.0, 0.0, 0.0, 0.0, 0.0, 0.0, 0.0, 0.0, 0.0, 0.0, 0.0, 0.0, 0.0, 0.0, 0.0, 0.0, 0.0, 0.0, 0.0, 0.0, 0.0, 0.0, 0.0, 0.0, 0.0, 0.0, 0.0, 0.0, 0.0, 0.0, 0.0, 0.0, 0.0, 0.0, 0.0, 0.0, 0.0, 0.0, 0.0, 0.0, 0.0, 0.0, 0.0, 0.0, 0.0, 0.0, 0.0, 0.0, 0.0, 0.0, 0.0, 0.0, 0.0, 0.0, 0.0, 0.0, 0.0, 0.0, 0.0, 0.0, 0.0, 0.0, 0.0, 0.0, 0.0, 0.0, 0.0, 0.0, 0.0, 0.0, 0.0, 0.0, 0.0, 0.0, 0.0, 0.0, 0.0, 0.0, 0.0, 0.0, 0.0, 0.0, 0.0, 0.0, 0.0, 0.0, 0.0, 0.0, 0.0, 0.0, 0.0, 0.0, 0.0, 0.0, 0.0, 0.0, 0.0, 0.0, 0.0, 0.0, 0.0, 0.0, 0.0, 0.0, 0.0, 0.0, 0.0, 0.0, 0.0, 0.0, 0.0, 0.0, 0.0, 0.0, 0.0, 0.0, 0.0, 0.0, 0.0, 0.0, 0.0, 0.0, 0.0, 0.0, 0.0, 0.0, 0.0, 0.0, 0.0, 0.0, 0.0, 0.0, 0.0, 0.0, 0.0, 0.0, 0.0, 0.0, 0.0, 0.0, 0.0, 0.0, 0.0, 0.0, 0.0, 0.0, 0.0, 0.0, 0.0, 0.0, 0.0, 0.0, 0.0, 0.0, 0.0, 0.0, 0.0, 0.0, 0.0, 0.0, 0.0, 0.0, 0.0, 0.0, 0.0, 0.0, 0.0, 0.0, 0.0, 0.0, 0.0, 0.0, 0.0, 0.0, 0.0, 0.0, 0.0, 0.0, 0.0, 0.0, 0.0, 0.0, 0.0, 0.0, 0.0, 0.0, 0.0, 0.0, 0.0, 0.0, 0.0, 0.0, 0.0, 0.0, 0.0, 0.0, 0.0, 0.0, 0.0, 0.0, 0.0, 0.0, 0.0, 0.0, 0.0, 0.0, 0.0, 0.0, 0.0, 0.0, 0.0, 0.0, 0.0, 0.0, 0.0, 0.0, 0.0, 0.0, 0.0, 0.0, 0.0, 0.0, 0.0, 0.0, 0.0, 0.0, 0.0, 0.0, 0.0, 0.0, 0.0, 0.0, 0.0, 0.0, 0.0, 0.0, 0.0, 0.0, 0.0, 0.0, 0.0, 0.0, 0.0, 0.0, 0.0, 0.0, 0.0, 0.0, 0.0, 0.0, 0.0, 0.0, 0.0, 0.0, 0.0, 0.0, 0.0, 0.0, 0.0, 0.0, 0.0, 0.0, 0.0, 0.0, 0.0, 0.0, 0.0, 0.0, 0.0, 0.0, 0.0, 0.0, 0.0, 0.0, 0.0, 0.0, 0.0, 0.0, 0.0, 0.0, 0.0, 0.0, 0.0, 0.0, 0.0, 0.0, 0.0, 0.0, 0.0, 0.0, 0.0, 0.0, 0.0, 0.0, 0.0, 0.0, 0.0, 0.0, 0.0, 0.0, 0.0, 0.0, 0.0, 0.0, 0.0, 0.0, 0.0, 0.0, 0.0, 0.0, 0.0, 0.0, 0.0, 0.0, 0.0, 0.0, 0.0, 0.0, 0.0, 0.0, 0.0, 0.0, 0.0, 0.0, 0.0, 0.0, 0.0, 0.0, 0.0, 0.0, 0.0, 0.0, 0.0, 0.0, 0.0, 0.0, 0.0, 0.0, 0.0, 0.0, 0.0, 0.0, 0.0, 0.0, 0.0, 0.0, 0.0, 0.0, 0.0, 0.0, 0.0, 0.0, 0.0, 0.0, 0.0, 0.0, 0.0, 0.0, 0.0, 0.0, 0.0, 0.0, 0.0, 0.0, 0.0, 0.0, 0.0, 0.0, 0.0, 0.0, 0.0, 0.0, 0.0, 0.0, 0.0, 0.0, 0.0, 0.0, 0.0, 0.0, 0.0, 0.0, 0.0, 0.0, 0.0, 0.0, 0.0, 0.0, 0.0, 0.0, 0.0, 0.0, 0.0, 0.0, 0.0, 0.0, 0.0, 0.0, 0.0, 0.0, 0.0, 0.0, 0.0, 0.0, 0.0, 0.0, 0.0, 0.0, 0.0, 0.0, 0.0, 0.0, 0.0, 0.0, 0.0, 0.0, 0.0, 0.0, 0.0, 0.0, 0.0, 0.0, 0.0, 0.0, 0.0, 0.0, 0.0, 0.0, 0.0, 0.0, 0.0, 0.0, 0.0, 0.0, 0.0, 0.0, 0.0, 0.0, 0.0, 0.0, 0.0, 0.0, 0.0, 0.0, 0.0, 0.0, 0.0, 0.0, 0.0, 0.0, 0.0, 0.0, 0.0, 0.0, 0.0, 0.0, 0.0, 0.0, 0.0, 0.0, 0.0, 0.0, 0.0, 0.0, 0.0, 0.0, 0.0, 0.0, 0.0, 0.0, 0.0, 0.0, 0.0, 0.0, 0.0, 0.0, 0.0, 0.0, 0.0, 0.0, 0.0, 0.0, 0.0, 0.0, 0.0, 0.0, 0.0, 0.0, 0.0, 0.0, 0.0, 0.0, 0.0, 0.0, 0.0, 0.0, 0.0, 0.0, 0.0, 0.0, 0.0, 0.0, 0.0, 0.0, 0.0, 0.0, 0.0, 0.0, 0.0, 0.0, 0.0, 0.0, 0.0, 0.0, 0.0, 0.0, 0.0, 0.0, 0.0, 0.0, 0.0, 0.0, 0.0, 0.0, 0.0, 0.0, 0.0, 0.0, 0.0, 0.0, 0.0, 0.0, 0.0, 0.0, 0.0, 0.0, 0.0, 0.0, 0.0, 0.0, 0.0, 0.0, 0.0, 0.0, 0.0, 0.0, 0.0, 0.0, 0.0, 0.0, 0.0, 0.0, 0.0, 0.0, 0.0, 0.0, 0.0, 0.0, 0.0, 0.0, 0.0, 0.0, 0.0, 0.0, 0.0, 0.0, 0.0, 0.0, 0.0, 0.0, 0.0, 0.0, 0.0, 0.0, 0.0, 0.0, 0.0, 0.0, 0.0, 0.0, 0.0, 0.0, 0.0, 0.0, 0.0, 0.0, 0.0, 0.0, 0.0, 0.0, 0.0, 0.0, 0.0, 0.0, 0.0, 0.0, 0.0, 0.0, 0.0, 0.0, 0.0, 0.0, 0.0, 0.0, 0.0, 0.0, 0.0, 0.0, 0.0, 0.0, 0.0, 0.0, 0.0, 0.0, 0.0, 0.0, 0.0, 0.0, 0.0, 0.0, 0.0, 0.0, 0.0, 0.0, 0.0, 0.0, 0.0, 0.0, 0.0, 0.0, 0.0, 0.0, 0.0, 0.0, 0.0, 0.0, 0.0, 0.0, 0.0, 0.0, 0.0, 0.0, 0.0, 0.0, 0.0, 0.0, 0.0, 0.0, 0.0, 0.0, 0.0, 0.0, 0.0, 0.0, 0.0, 0.0, 0.0, 0.0, 0.0, 0.0, 0.0, 0.0, 0.0, 0.0, 0.0, 0.0, 0.0, 0.0, 0.0, 0.0, 0.0, 0.0, 0.0, 0.0, 0.0, 0.0, 0.0, 0.0, 0.0, 0.0, 0.0, 0.0, 0.0, 0.0, 0.0, 0.0, 0.0, 0.0, 0.0, 0.0, 0.0, 0.0, 0.0, 0.0, 0.0, 0.0, 0.0, 0.0, 0.0, 0.0, 0.0, 0.0, 0.0, 0.0, 0.0, 0.0, 0.0, 0.0, 0.0, 0.0, 0.0, 0.0, 0.0, 0.0, 0.0, 0.0, 0.0, 0.0, 0.0, 0.0, 0.0, 0.0, 0.0, 0.0, 0.0, 0.0, 0.0, 0.0, 0.0, 0.0, 0.0, 0.0, 0.0, 0.0, 0.0, 0.0, 0.0, 0.0, 0.0, 0.0, 0.0, 0.0, 0.0, 0.0, 0.0, 0.0, 0.0, 0.0, 0.0, 0.0, 0.0, 0.0, 0.0, 0.0, 0.0, 0.0, 0.0, 0.0, 0.0, 0.0, 0.0, 0.0, 0.0, 0.0, 0.0, 0.0, 0.0, 0.0, 0.0, 0.0, 0.0, 0.0, 0.0, 0.0, 0.0, 0.0, 0.0, 0.0, 0.0, 0.0, 0.0, 0.0, 0.0, 0.0, 0.0, 0.0, 0.0, 0.0, 0.0, 0.0, 0.0, 0.0, 0.0, 0.0, 0.0, 0.0, 0.0, 0.0, 0.0, 0.0, 0.0, 0.0, 0.0, 0.0, 0.0, 0.0, 0.0, 0.0, 0.0, 0.0, 0.0, 0.0, 0.0, 0.0, 0.0, 0.0, 0.0, 0.0, 0.0, 0.0, 0.0, 0.0, 0.0, 0.0, 0.0, 0.0, 0.0, 0.0, 0.0, 0.0, 0.0, 0.0, 0.0, 0.0, 0.0, 0.0, 0.0, 0.0, 0.0, 0.0, 0.0, 0.0, 0.0, 0.0, 0.0, 0.0, 0.0, 0.0, 0.0, 0.0, 0.0, 0.0, 0.0, 0.0, 0.0, 0.0, 0.0, 0.0, 0.0, 0.0, 0.0, 0.0, 0.0, 0.0, 0.0, 0.0, 0.0, 0.0, 0.0, 0.0, 0.0, 0.0, 0.0, 0.0, 0.0, 0.0, 0.0, 0.0, 0.0, 0.0, 0.0, 0.0, 0.0, 0.0, 0.0, 0.0, 0.0, 0.0, 0.0, 0.0, 0.0, 0.0, 0.0, 0.0, 0.0, 0.0, 0.0, 0.0, 0.0, 0.0, 0.0, 0.0, 0.0, 0.0, 0.0, 0.0, 0.0, 0.0, 0.0, 0.0, 0.0, 0.0, 0.0, 0.0, 0.0, 0.0, 0.0, 0.0, 0.0, 0.0, 0.0, 0.0, 0.0, 0.0, 0.0, 0.0, 0.0, 0.0, 0.0, 0.0, 0.0, 0.0, 0.0, 0.0, 0.0, 0.0, 0.0, 0.0, 0.0, 0.0, 0.0, 0.0, 0.0, 0.0, 0.0, 0.0, 0.0, 0.0, 0.0, 0.0, 0.0, 0.0, 0.0, 0.0, 0.0, 0.0, 0.0, 0.0, 0.0, 0.0, 0.0, 0.0, 0.0, 0.0, 0.0, 0.0, 0.0, 0.0, 0.0, 0.0, 0.0, 0.0, 0.0, 0.0, 0.0, 0.0, 0.0, 0.0, 0.0, 0.0, 0.0, 0.0, 0.0, 0.0, 0.0, 0.0, 0.0, 0.0, 0.0, 0.0, 0.0, 0.0, 0.0, 0.0, 0.0, 0.0, 0.0, 0.0, 0.0, 0.0, 0.0, 0.0, 0.0, 0.0, 0.0, 0.0, 0.0, 0.0, 0.0, 0.0, 0.0, 0.0, 0.0, 0.0, 0.0, 0.0, 0.0, 0.0, 0.0, 0.0, 0.0, 0.0, 0.0, 0.0, 0.0, 0.0, 0.0, 0.0, 0.0, 0.0, 0.0, 0.0, 0.0, 0.0, 0.0, 0.0, 0.0, 0.0, 0.0, 0.0, 0.0, 0.0, 0.0, 0.0, 0.0, 0.0, 0.0, 0.0, 0.0, 0.0, 0.0, 0.0, 0.0, 0.0, 0.0, 0.0, 0.0, 0.0, 0.0, 0.0, 0.0, 0.0, 0.0, 0.0, 0.0, 0.0, 0.0, 0.0, 0.0, 0.0, 0.0, 0.0, 0.0, 0.0, 0.0, 0.0, 0.0, 0.0, 0.0, 0.0, 0.0, 0.0, 0.0, 0.0, 0.0, 0.0, 0.0, 0.0, 0.0, 0.0, 0.0, 0.0, 0.0, 0.0, 0.0, 0.0, 0.0, 0.0, 0.0, 0.0, 0.0, 0.0, 0.0, 0.0, 0.0, 0.0, 0.0, 0.0, 0.0, 0.0, 0.0, 0.0, 0.0, 0.0, 0.0, 0.0, 0.0, 0.0, 0.0, 0.0, 0.0, 0.0, 0.0, 0.0, 0.0, 0.0, 0.0, 0.0, 0.0, 0.0, 0.0, 0.0, 0.0, 0.0, 0.0, 0.0, 0.0, 0.0, 0.0, 0.0, 0.0, 0.0, 0.0, 0.0, 0.0, 0.0, 0.0, 0.0, 0.0, 0.0, 0.0, 0.0, 0.0, 0.0, 0.0, 0.0, 0.0, 0.0, 0.0, 0.0, 0.0, 0.0, 0.0, 0.0, 0.0, 0.0, 0.0, 0.0, 0.0, 0.0, 0.0, 0.0, 0.0, 0.0, 0.0, 0.0, 0.0, 0.0, 0.0, 0.0, 0.0, 0.0, 0.0, 0.0, 0.0, 0.0, 0.0, 0.0, 0.0, 0.0, 0.0, 0.0, 0.0, 0.0, 0.0, 0.0, 0.0, 0.0, 0.0, 0.0, 0.0, 0.0, 0.0, 0.0, 0.0, 0.0, 0.0, 0.0, 0.0, 0.0, 0.0, 0.0, 0.0, 0.0, 0.0, 0.0, 0.0, 0.0, 0.0, 0.0, 0.0, 0.0, 0.0, 0.0, 0.0, 0.0, 0.0, 0.0, 0.0, 0.0, 0.0, 0.0, 0.0, 0.0, 0.0, 0.0, 0.0, 0.0, 0.0, 0.0, 0.0, 0.0, 0.0, 0.0, 0.0, 0.0, 0.0, 0.0, 0.0, 0.0, 0.0, 0.0, 0.0, 0.0, 0.0, 0.0, 0.0, 0.0, 0.0, 0.0, 0.0, 0.0, 0.0, 0.0, 0.0, 0.0, 0.0, 0.0, 0.0, 0.0, 0.0, 0.0, 0.0, 0.0, 0.0, 0.0, 0.0, 0.0, 0.0, 0.0, 0.0, 0.0, 0.0, 0.0, 0.0, 0.0, 0.0, 0.0, 0.0, 0.0, 0.0, 0.0, 0.0, 0.0, 0.0, 0.0, 0.0, 0.0, 0.0, 0.0, 0.0, 0.0, 0.0, 0.0, 0.0, 0.0, 0.0, 0.0, 0.0, 0.0, 0.0, 0.0, 0.0, 0.0, 0.0, 0.0, 0.0, 0.0, 0.0, 0.0, 0.0, 0.0, 0.0, 0.0, 0.0, 0.0, 0.0, 0.0, 0.0, 0.0, 0.0, 0.0, 0.0, 0.0, 0.0, 0.0, 0.0, 0.0, 0.0, 0.0, 0.0, 0.0, 0.0, 0.0, 0.0, 0.0, 0.0, 0.0, 0.0, 0.0, 0.0, 0.0, 0.0, 0.0, 0.0, 0.0, 0.0, 0.0, 0.0, 0.0, 0.0, 0.0, 0.0, 0.0, 0.0, 0.0, 0.0, 0.0, 0.0, 0.0, 0.0, 0.0, 0.0, 0.0, 0.0, 0.0, 0.0, 0.0, 0.0, 0.0, 0.0, 0.0, 0.0, 0.0, 0.0, 0.0, 0.0, 0.0, 0.0, 0.0, 0.0, 0.0, 0.0, 0.0, 0.0, 0.0, 0.0, 0.0, 0.0, 0.0, 0.0, 0.0, 0.0, 0.0, 0.0, 0.0, 0.0, 0.0, 0.0, 0.0, 0.0, 0.0, 0.0, 0.0, 0.0, 0.0, 0.0, 0.0, 0.0, 0.0, 0.0, 0.0, 0.0, 0.0, 0.0, 0.0, 0.0, 0.0, 0.0, 0.0, 0.0, 0.0, 0.0, 0.0, 0.0, 0.0, 0.0, 0.0, 0.0, 0.0, 0.0, 0.0, 0.0, 0.0, 0.0, 0.0, 0.0, 0.0, 0.0, 0.0, 0.0, 0.0, 0.0, 0.0, 0.0, 0.0, 0.0, 0.0, 0.0, 0.0, 0.0, 0.0, 0.0, 0.0, 0.0, 0.0, 0.0, 0.0, 0.0, 0.0, 0.0, 0.0, 0.0, 0.0, 0.0, 0.0, 0.0, 0.0, 0.0, 0.0, 0.0, 0.0, 0.0, 0.0, 0.0, 0.0, 0.0, 0.0, 0.0, 0.0, 0.0, 0.0, 0.0, 0.0, 0.0, 0.0, 0.0, 0.0, 0.0, 0.0, 0.0, 0.0, 0.0, 0.0, 0.0, 0.0, 0.0, 0.0, 0.0, 0.0, 0.0, 0.0, 0.0, 0.0, 0.0, 0.0, 0.0, 0.0, 0.0, 0.0, 0.0, 0.0, 0.0, 0.0, 0.0, 0.0, 0.0, 0.0, 0.0, 0.0, 0.0, 0.0, 0.0, 0.0, 0.0, 0.0, 0.0, 0.0, 0.0, 0.0, 0.0, 0.0, 0.0, 0.0, 0.0, 0.0, 0.0, 0.0, 0.0, 0.0, 0.0, 0.0, 0.0, 0.0, 0.0, 0.0, 0.0, 0.0, 0.0, 0.0, 0.0, 0.0, 0.0, 0.0, 0.0, 0.0, 0.0, 0.0, 0.0, 0.0, 0.0, 0.0, 0.0, 0.0, 0.0, 0.0, 0.0, 0.0, 0.0, 0.0, 0.0, 0.0, 0.0, 0.0, 0.0, 0.0, 0.0, 0.0, 0.0, 0.0, 0.0, 0.0, 0.0, 0.0, 0.0, 0.0, 0.0, 0.0, 0.0, 0.0, 0.0, 0.0, 0.0, 0.0, 0.0, 0.0, 0.0, 0.0, 0.0, 0.0, 0.0, 0.0, 0.0, 0.0, 0.0, 0.0, 0.0, 0.0, 0.0, 0.0, 0.0, 0.0, 0.0, 0.0, 0.0, 0.0, 0.0, 0.0, 0.0, 0.0, 0.0, 0.0, 0.0, 0.0, 0.0, 0.0, 0.0, 0.0, 0.0, 0.0, 0.0, 0.0, 0.0, 0.0, 0.0, 0.0, 0.0, 0.0, 0.0, 0.0, 0.0, 0.0, 0.0, 0.0, 0.0, 0.0, 0.0, 0.0, 0.0, 0.0, 0.0, 0.0, 0.0, 0.0, 0.0, 0.0, 0.0, 0.0, 0.0, 0.0, 0.0, 0.0, 0.0, 0.0, 0.0, 0.0, 0.0, 0.0, 0.0, 0.0, 0.0, 0.0, 0.0, 0.0, 0.0, 0.0, 0.0, 0.0, 0.0, 0.0, 0.0, 0.0, 0.0, 0.0, 0.0, 0.0, 0.0, 0.0, 0.0, 0.0, 0.0, 0.0, 0.0, 0.0, 0.0, 0.0, 0.0, 0.0, 0.0, 0.0, 0.0, 0.0, 0.0, 0.0, 0.0, 0.0, 0.0, 0.0, 0.0, 0.0, 0.0, 0.0, 0.0, 0.0, 0.0, 0.0, 0.0, 0.0, 0.0, 0.0, 0.0, 0.0, 0.0, 0.0, 0.0, 0.0, 0.0, 0.0, 0.0, 0.0, 0.0, 0.0, 0.0, 0.0, 0.0, 0.0, 0.0, 0.0, 0.0, 0.0, 0.0, 0.0, 0.0, 0.0, 0.0, 0.0, 0.0, 0.0, 0.0, 0.0, 0.0, 0.0, 0.0, 0.0, 0.0, 0.0, 0.0, 0.0, 0.0, 0.0, 0.0, 0.0, 0.0, 0.0, 0.0, 0.0, 0.0, 0.0, 0.0, 0.0, 0.0, 0.0, 0.0, 0.0, 0.0, 0.0, 0.0, 0.0, 0.0, 0.0, 0.0, 0.0, 0.0, 0.0, 0.0, 0.0, 0.0, 0.0, 0.0, 0.0, 0.0, 0.0, 0.0, 0.0, 0.0, 0.0, 0.0, 0.0, 0.0, 0.0, 0.0, 0.0, 0.0, 0.0, 0.0, 0.0, 0.0, 0.0, 0.0, 0.0, 0.0, 0.0, 0.0, 0.0, 0.0, 0.0, 0.0, 0.0, 0.0, 0.0, 0.0, 0.0, 0.0, 0.0, 0.0, 0.0, 0.0, 0.0, 0.0, 0.0, 0.0, 0.0, 0.0, 0.0, 0.0, 0.0, 0.0, 0.0, 0.0, 0.0, 0.0, 0.0, 0.0, 0.0, 0.0, 0.0, 0.0, 0.0, 0.0, 0.0, 0.0, 0.0, 0.0, 0.0, 0.0, 0.0, 0.0, 0.0, 0.0, 0.0, 0.0, 0.0, 0.0, 0.0, 0.0, 0.0, 0.0, 0.0, 0.0, 0.0, 0.0, 0.0, 0.0, 0.0, 0.0, 0.0, 0.0, 0.0, 0.0, 0.0, 0.0, 0.0, 0.0, 0.0, 0.0, 0.0, 0.0, 0.0, 0.0, 0.0, 0.0, 0.0, 0.0, 0.0, 0.0, 0.0, 0.0, 0.0, 0.0, 0.0, 0.0, 0.0, 0.0, 0.0, 0.0, 0.0, 0.0, 0.0, 0.0, 0.0, 0.0, 0.0, 0.0, 0.0, 0.0, 0.0, 0.0, 0.0, 0.0, 0.0, 0.0, 0.0, 0.0, 0.0, 0.0, 0.0, 0.0, 0.0, 0.0, 0.0, 0.0, 0.0, 0.0, 0.0, 0.0, 0.0, 0.0, 0.0, 0.0, 0.0, 0.0, 0.0, 0.0, 0.0, 0.0, 0.0, 0.0, 0.0, 0.0, 0.0, 0.0, 0.0, 0.0, 0.0, 0.0, 0.0, 0.0, 0.0, 0.0, 0.0, 0.0, 0.0, 0.0, 0.0, 0.0, 0.0, 0.0, 0.0, 0.0, 0.0, 0.0, 0.0, 0.0, 0.0, 0.0, 0.0, 0.0, 0.0, 0.0, 0.0, 0.0, 0.0, 0.0, 0.0, 0.0, 0.0, 0.0, 0.0, 0.0, 0.0, 0.0, 0.0, 0.0, 0.0, 0.0, 0.0, 0.0, 0.0, 0.0, 0.0, 0.0, 0.0, 0.0, 0.0, 0.0, 0.0, 0.0, 0.0, 0.0, 0.0, 0.0, 0.0, 0.0, 0.0, 0.0, 0.0, 0.0, 0.0, 0.0, 0.0, 0.0, 0.0, 0.0, 0.0, 0.0, 0.0, 0.0, 0.0, 0.0, 0.0, 0.0, 0.0, 0.0, 0.0, 0.0, 0.0, 0.0, 0.0, 0.0, 0.0, 0.0, 0.0, 0.0, 0.0, 0.0, 0.0, 0.0, 0.0, 0.0, 0.0, 0.0, 0.0, 0.0, 0.0, 0.0, 0.0, 0.0, 0.0, 0.0, 0.0, 0.0, 0.0, 0.0, 0.0, 0.0, 0.0, 0.0, 0.0, 0.0, 0.0, 0.0, 0.0, 0.0, 0.0, 0.0, 0.0, 0.0, 0.0, 0.0, 0.0, 0.0, 0.0, 0.0, 0.0, 0.0, 0.0, 0.0, 0.0, 0.0, 0.0, 0.0, 0.0, 0.0, 0.0, 0.0, 0.0, 0.0, 0.0, 0.0, 0.0, 0.0, 0.0, 0.0, 0.0, 0.0, 0.0, 0.0, 0.0, 0.0, 0.0, 0.0, 0.0, 0.0, 0.0, 0.0, 0.0, 0.0, 0.0, 0.0, 0.0, 0.0, 0.0, 0.0, 0.0, 0.0, 0.0, 0.0, 0.0, 0.0, 0.0, 0.0, 0.0, 0.0, 0.0, 0.0, 0.0, 0.0, 0.0, 0.0, 0.0, 0.0, 0.0, 0.0, 0.0, 0.0, 0.0, 0.0, 0.0, 0.0, 0.0, 0.0, 0.0, 0.0, 0.0, 0.0, 0.0, 0.0, 0.0, 0.0, 0.0, 0.0, 0.0, 0.0, 0.0, 0.0, 0.0, 0.0, 0.0, 0.0, 0.0, 0.0, 0.0, 0.0, 0.0, 0.0, 0.0, 0.0, 0.0, 0.0, 0.0, 0.0, 0.0, 0.0, 0.0, 0.0, 0.0, 0.0, 0.0, 0.0, 0.0, 0.0, 0.0, 0.0, 0.0, 0.0, 0.0, 0.0, 0.0, 0.0, 0.0, 0.0, 0.0, 0.0, 0.0, 0.0, 0.0, 0.0, 0.0, 0.0, 0.0, 0.0, 0.0, 0.0, 0.0, 0.0, 0.0, 0.0, 0.0, 0.0, 0.0, 0.0, 0.0, 0.0, 0.0, 0.0, 0.0, 0.0, 0.0, 0.0, 0.0, 0.0, 0.0, 0.0, 0.0, 0.0, 0.0, 0.0, 0.0, 0.0, 0.0, 0.0, 0.0, 0.0, 0.0, 0.0, 0.0, 0.0, 0.0, 0.0, 0.0, 0.0, 0.0, 0.0, 0.0, 0.0, 0.0, 0.0, 0.0, 0.0, 0.0, 0.0, 0.0, 0.0, 0.0, 0.0, 0.0, 0.0, 0.0, 0.0, 0.0, 0.0, 0.0, 0.0, 0.0, 0.0, 0.0, 0.0, 0.0, 0.0, 0.0, 0.0, 0.0, 0.0, 0.0, 0.0, 0.0, 0.0, 0.0, 0.0, 0.0, 0.0, 0.0, 0.0, 0.0, 0.0, 0.0, 0.0, 0.0, 0.0, 0.0, 0.0, 0.0, 0.0, 0.0, 0.0, 0.0, 0.0, 0.0, 0.0, 0.0, 0.0, 0.0, 0.0, 0.0, 0.0, 0.0, 0.0, 0.0, 0.0, 0.0, 0.0, 0.0, 0.0, 0.0, 0.0, 0.0, 0.0, 0.0, 0.0, 0.0, 0.0, 0.0, 0.0, 0.0, 0.0, 0.0, 0.0, 0.0, 0.0, 0.0, 0.0, 0.0, 0.0, 0.0, 0.0, 0.0, 0.0, 0.0, 0.0, 0.0, 0.0, 0.0, 0.0, 0.0, 0.0, 0.0, 0.0, 0.0, 0.0, 0.0, 0.0, 0.0, 0.0, 0.0, 0.0, 0.0, 0.0, 0.0, 0.0, 0.0, 0.0, 0.0, 0.0, 0.0, 0.0, 0.0, 0.0, 0.0, 0.0, 0.0, 0.0, 0.0, 0.0, 0.0, 0.0, 0.0, 0.0, 0.0, 0.0, 0.0, 0.0, 0.0, 0.0, 0.0, 0.0, 0.0, 0.0, 0.0, 0.0, 0.0, 0.0, 0.0, 0.0, 0.0, 0.0, 0.0, 0.0, 0.0, 0.0, 0.0, 0.0, 0.0, 0.0, 0.0, 0.0, 0.0, 0.0, 0.0, 0.0, 0.0, 0.0, 0.0, 0.0, 0.0, 0.0, 0.0, 0.0, 0.0, 0.0, 0.0, 0.0, 0.0, 0.0, 0.0, 0.0, 0.0, 0.0, 0.0, 0.0, 0.0, 0.0, 0.0, 0.0, 0.0, 0.0, 0.0, 0.0, 0.0, 0.0, 0.0, 0.0, 0.0, 0.0, 0.0, 0.0, 0.0, 0.0, 0.0, 0.0, 0.0, 0.0, 0.0, 0.0, 0.0, 0.0, 0.0, 0.0, 0.0, 0.0, 0.0, 0.0, 0.0, 0.0, 0.0, 0.0, 0.0, 0.0, 0.0, 0.0, 0.0, 0.0, 0.0, 0.0, 0.0, 0.0, 0.0, 0.0, 0.0, 0.0, 0.0, 0.0, 0.0, 0.0, 0.0, 0.0, 0.0, 0.0, 0.0, 0.0, 0.0, 0.0, 0.0, 0.0, 0.0, 0.0, 0.0, 0.0, 0.0, 0.0, 0.0, 0.0, 0.0, 0.0, 0.0, 0.0, 0.0, 0.0, 0.0, 0.0, 0.0, 0.0, 0.0, 0.0, 0.0, 0.0, 0.0, 0.0, 0.0, 0.0, 0.0, 0.0, 0.0, 0.0, 0.0, 0.0, 0.0, 0.0, 0.0, 0.0, 0.0, 0.0, 0.0, 0.0, 0.0, 0.0, 0.0, 0.0, 0.0, 0.0, 0.0, 0.0, 0.0, 0.0, 0.0, 0.0, 0.0, 0.0, 0.0, 0.0, 0.0, 0.0, 0.0, 0.0, 0.0, 0.0, 0.0, 0.0, 0.0, 0.0, 0.0, 0.0, 0.0, 0.0, 0.0, 0.0, 0.0, 0.0, 0.0, 0.0, 0.0, 0.0, 0.0, 0.0, 0.0, 0.0, 0.0, 0.0, 0.0, 0.0, 0.0, 0.0, 0.0, 0.0, 0.0, 0.0, 0.0, 0.0, 0.0, 0.0, 0.0, 0.0, 0.0, 0.0, 0.0, 0.0, 0.0, 0.0, 0.0, 0.0, 0.0, 0.0, 0.0, 0.0, 0.0, 0.0, 0.0, 0.0, 0.0, 0.0, 0.0, 0.0, 0.0, 0.0, 0.0, 0.0, 0.0, 0.0, 0.0, 0.0, 0.0, 0.0, 0.0, 0.0, 0.0, 0.0, 0.0, 0.0, 0.0, 0.0, 0.0, 0.0, 0.0, 0.0, 0.0, 0.0, 0.0, 0.0, 0.0, 0.0, 0.0, 0.0, 0.0, 0.0, 0.0, 0.0, 0.0, 0.0, 0.0, 0.0, 0.0, 0.0, 0.0, 0.0, 0.0, 0.0, 0.0, 0.0, 0.0, 0.0, 0.0, 0.0, 0.0, 0.0, 0.0, 0.0, 0.0, 0.0, 0.0, 0.0, 0.0, 0.0, 0.0, 0.0, 0.0, 0.0, 0.0, 0.0, 0.0, 0.0, 0.0, 0.0, 0.0, 0.0, 0.0, 0.0, 0.0, 0.0, 0.0, 0.0, 0.0, 0.0, 0.0, 0.0, 0.0, 0.0, 0.0, 0.0, 0.0, 0.0, 0.0, 0.0, 0.0, 0.0, 0.0, 0.0, 0.0, 0.0, 0.0, 0.0, 0.0, 0.0, 0.0, 0.0, 0.0, 0.0, 0.0, 0.0, 0.0, 0.0, 0.0, 0.0, 0.0, 0.0, 0.0, 0.0, 0.0, 0.0, 0.0, 0.0, 0.0, 0.0, 0.0, 0.0, 0.0, 0.0, 0.0, 0.0, 0.0, 0.0, 0.0, 0.0, 0.0, 0.0, 0.0, 0.0, 0.0, 0.0, 0.0, 0.0, 0.0, 0.0, 0.0, 0.0, 0.0, 0.0, 0.0, 0.0, 0.0, 0.0, 0.0, 0.0, 0.0, 0.0, 0.0, 0.0, 0.0, 0.0, 0.0, 0.0, 0.0, 0.0, 0.0, 0.0, 0.0, 0.0, 0.0, 0.0, 0.0, 0.0, 0.0, 0.0, 0.0, 0.0, 0.0, 0.0, 0.0, 0.0, 0.0, 0.0, 0.0, 0.0, 0.0, 0.0, 0.0, 0.0, 0.0, 0.0, 0.0, 0.0, 0.0, 0.0, 0.0, 0.0, 0.0, 0.0, 0.0, 0.0, 0.0, 0.0, 0.0, 0.0, 0.0, 0.0, 0.0, 0.0, 0.0, 0.0, 0.0, 0.0, 0.0, 0.0, 0.0, 0.0, 0.0, 0.0, 0.0, 0.0, 0.0, 0.0, 0.0, 0.0, 0.0, 0.0, 0.0, 0.0, 0.0, 0.0, 0.0, 0.0, 0.0, 0.0, 0.0, 0.0, 0.0, 0.0, 0.0, 0.0, 0.0, 0.0, 0.0, 0.0, 0.0, 0.0, 0.0, 0.0, 0.0, 0.0, 0.0, 0.0, 0.0, 0.0, 0.0, 0.0, 0.0, 0.0, 0.0, 0.0, 0.0, 0.0, 0.0, 0.0, 0.0, 0.0, 0.0, 0.0, 0.0, 0.0, 0.0, 0.0, 0.0, 0.0, 0.0, 0.0, 0.0, 0.0, 0.0, 0.0, 0.0, 0.0, 0.0, 0.0, 0.0, 0.0, 0.0, 0.0, 0.0, 0.0, 0.0, 0.0, 0.0, 0.0, 0.0, 0.0, 0.0, 0.0, 0.0, 0.0, 0.0, 0.0, 0.0, 0.0, 0.0, 0.0, 0.0, 0.0, 0.0, 0.0, 0.0, 0.0, 0.0, 0.0, 0.0, 0.0, 0.0, 0.0, 0.0, 0.0, 0.0, 0.0, 0.0, 0.0, 0.0, 0.0, 0.0, 0.0, 0.0, 0.0, 0.0, 0.0, 0.0, 0.0, 0.0, 0.0, 0.0, 0.0, 0.0, 0.0, 0.0, 0.0, 0.0, 0.0, 0.0, 0.0, 0.0, 0.0, 0.0, 0.0, 0.0, 0.0, 0.0, 0.0, 0.0, 0.0, 0.0, 0.0, 0.0, 0.0, 0.0, 0.0, 0.0, 0.0, 0.0, 0.0, 0.0, 0.0, 0.0, 0.0, 0.0, 0.0, 0.0, 0.0, 0.0, 0.0, 0.0, 0.0, 0.0, 0.0, 0.0, 0.0, 0.0, 0.0, 0.0, 0.0, 0.0, 0.0, 0.0, 0.0, 0.0, 0.0, 0.0, 0.0, 0.0, 0.0, 0.0, 0.0, 0.0, 0.0, 0.0, 0.0, 0.0, 0.0, 0.0, 0.0, 0.0, 0.0, 0.0, 0.0, 0.0, 0.0, 0.0, 0.0, 0.0, 0.0, 0.0, 0.0, 0.0, 0.0, 0.0, 0.0, 0.0, 0.0, 0.0, 0.0, 0.0, 0.0, 0.0, 0.0, 0.0, 0.0, 0.0, 0.0, 0.0, 0.0, 0.0, 0.0, 0.0, 0.0, 0.0, 0.0, 0.0, 0.0, 0.0, 0.0, 0.0, 0.0, 0.0, 0.0, 0.0, 0.0, 0.0, 0.0, 0.0, 0.0, 0.0, 0.0, 0.0, 0.0, 0.0, 0.0, 0.0, 0.0, 0.0, 0.0, 0.0, 0.0, 0.0, 0.0, 0.0, 0.0, 0.0, 0.0, 0.0, 0.0, 0.0, 0.0, 0.0, 0.0, 0.0, 0.0, 0.0, 0.0, 0.0, 0.0, 0.0, 0.0, 0.0, 0.0, 0.0, 0.0, 0.0, 0.0, 0.0, 0.0, 0.0, 0.0, 0.0, 0.0, 0.0, 0.0, 0.0, 0.0, 0.0, 0.0, 0.0, 0.0, 0.0, 0.0, 0.0, 0.0, 0.0, 0.0, 0.0, 0.0, 0.0, 0.0, 0.0, 0.0, 0.0, 0.0, 0.0, 0.0, 0.0, 0.0, 0.0, 0.0, 0.0, 0.0, 0.0, 0.0, 0.0, 0.0, 0.0, 0.0, 0.0, 0.0, 0.0, 0.0, 0.0, 0.0, 0.0, 0.0, 0.0, 0.0, 0.0, 0.0, 0.0, 0.0, 0.0, 0.0, 0.0, 0.0, 0.0, 0.0, 0.0, 0.0, 0.0, 0.0, 0.0, 0.0, 0.0, 0.0, 0.0, 0.0, 0.0, 0.0, 0.0, 0.0, 0.0, 0.0, 0.0, 0.0, 0.0, 0.0, 0.0, 0.0, 0.0, 0.0, 0.0, 0.0, 0.0, 0.0, 0.0, 0.0, 0.0, 0.0, 0.0, 0.0, 0.0, 0.0, 0.0, 0.0, 0.0, 0.0, 0.0, 0.0, 0.0, 0.0, 0.0, 0.0, 0.0, 0.0, 0.0, 0.0, 0.0, 0.0, 0.0, 0.0, 0.0, 0.0, 0.0, 0.0, 0.0, 0.0, 0.0, 0.0, 0.0, 0.0, 0.0, 0.0, 0.0, 0.0, 0.0, 0.0, 0.0, 0.0, 0.0, 0.0, 0.0, 0.0, 0.0, 0.0, 0.0, 0.0, 0.0, 0.0, 0.0, 0.0, 0.0, 0.0, 0.0, 0.0, 0.0, 0.0, 0.0, 0.0, 0.0, 0.0, 0.0, 0.0, 0.0, 0.0, 0.0, 0.0, 0.0, 0.0, 0.0, 0.0, 0.0, 0.0, 0.0, 0.0, 0.0, 0.0, 0.0, 0.0, 0.0, 0.0, 0.0, 0.0, 0.0, 0.0, 0.0, 0.0, 0.0, 0.0, 0.0, 0.0, 0.0, 0.0, 0.0, 0.0, 0.0, 0.0, 0.0, 0.0, 0.0, 0.0, 0.0, 0.0, 0.0, 0.0, 0.0, 0.0, 0.0, 0.0, 0.0, 0.0, 0.0, 0.0, 0.0, 0.0, 0.0, 0.0, 0.0, 0.0, 0.0, 0.0, 0.0, 0.0, 0.0, 0.0, 0.0, 0.0, 0.0, 0.0, 0.0, 0.0, 0.0, 0.0, 0.0, 0.0, 0.0, 0.0, 0.0, 0.0, 0.0, 0.0, 0.0, 0.0, 0.0, 0.0, 0.0, 0.0, 0.0, 0.0, 0.0, 0.0, 0.0, 0.0, 0.0, 0.0, 0.0, 0.0, 0.0, 0.0, 0.0, 0.0, 0.0, 0.0, 0.0, 0.0, 0.0, 0.0, 0.0, 0.0, 0.0, 0.0, 0.0, 0.0, 0.0, 0.0, 0.0, 0.0, 0.0, 0.0, 0.0, 0.0, 0.0, 0.0, 0.0, 0.0, 0.0, 0.0, 0.0, 0.0, 0.0, 0.0, 0.0, 0.0, 0.0, 0.0, 0.0, 0.0, 0.0, 0.0, 0.0, 0.0, 0.0, 0.0, 0.0, 0.0, 0.0, 0.0, 0.0, 0.0, 0.0, 0.0, 0.0, 0.0, 0.0, 0.0, 0.0, 0.0, 0.0, 0.0, 0.0, 0.0, 0.0, 0.0, 0.0, 0.0, 0.0, 0.0, 0.0, 0.0, 0.0, 0.0, 0.0, 0.0, 0.0, 0.0, 0.0, 0.0, 0.0, 0.0, 0.0, 0.0, 0.0, 0.0, 0.0, 0.0, 0.0, 0.0, 0.0, 0.0, 0.0, 0.0, 0.0, 0.0, 0.0, 0.0, 0.0, 0.0, 0.0, 0.0, 0.0, 0.0, 0.0, 0.0, 0.0, 0.0, 0.0, 0.0, 0.0, 0.0, 0.0, 0.0, 0.0, 0.0, 0.0, 0.0, 0.0, 0.0, 0.0, 0.0, 0.0, 0.0, 0.0, 0.0, 0.0, 0.0, 0.0, 0.0, 0.0, 0.0, 0.0, 0.0, 0.0, 0.0, 0.0, 0.0, 0.0, 0.0, 0.0, 0.0, 0.0, 0.0, 0.0, 0.0, 0.0, 0.0, 0.0, 0.0, 0.0, 0.0, 0.0, 0.0, 0.0, 0.0, 0.0, 0.0, 0.0, 0.0, 0.0, 0.0, 0.0, 0.0, 0.0, 0.0, 0.0, 0.0, 0.0, 0.0, 0.0, 0.0, 0.0, 0.0, 0.0, 0.0, 0.0, 0.0, 0.0, 0.0, 0.0, 0.0, 0.0, 0.0, 0.0, 0.0, 0.0, 0.0, 0.0, 0.0, 0.0, 0.0, 0.0, 0.0, 0.0, 0.0, 0.0, 0.0, 0.0, 0.0, 0.0, 0.0, 0.0, 0.0, 0.0, 0.0, 0.0, 0.0, 0.0, 0.0, 0.0, 0.0, 0.0, 0.0, 0.0, 0.0, 0.0, 0.0, 0.0, 0.0, 0.0, 0.0, 0.0, 0.0, 0.0, 0.0, 0.0, 0.0, 0.0, 0.0, 0.0, 0.0, 0.0, 0.0, 0.0, 0.0, 0.0, 0.0, 0.0, 0.0, 0.0, 0.0, 0.0, 0.0, 0.0, 0.0, 0.0, 0.0, 0.0, 0.0, 0.0, 0.0, 0.0, 0.0, 0.0, 0.0, 0.0, 0.0, 0.0, 0.0, 0.0, 0.0, 0.0, 0.0, 0.0, 0.0, 0.0, 0.0, 0.0, 0.0, 0.0, 0.0, 0.0, 0.0, 0.0, 0.0, 0.0, 0.0, 0.0, 0.0, 0.0, 0.0, 0.0, 0.0, 0.0, 0.0, 0.0, 0.0, 0.0, 0.0, 0.0, 0.0, 0.0, 0.0, 0.0, 0.0, 0.0, 0.0, 0.0, 0.0, 0.0, 0.0, 0.0, 0.0, 0.0, 0.0, 0.0, 0.0, 0.0, 0.0, 0.0, 0.0, 0.0, 0.0, 0.0, 0.0, 0.0, 0.0, 0.0, 0.0, 0.0, 0.0, 0.0, 0.0, 0.0, 0.0, 0.0, 0.0, 0.0, 0.0, 0.0, 0.0, 0.0, 0.0, 0.0, 0.0, 0.0, 0.0, 0.0, 0.0, 0.0, 0.0, 0.0, 0.0, 0.0, 0.0, 0.0, 0.0, 0.0, 0.0, 0.0, 0.0, 0.0, 0.0, 0.0, 0.0, 0.0, 0.0, 0.0, 0.0, 0.0, 0.0, 0.0, 0.0, 0.0, 0.0, 0.0, 0.0, 0.0, 0.0, 0.0, 0.0, 0.0, 0.0, 0.0, 0.0, 0.0, 0.0, 0.0, 0.0, 0.0, 0.0, 0.0, 0.0, 0.0, 0.0, 0.0, 0.0, 0.0, 0.0, 0.0, 0.0, 0.0, 0.0, 0.0, 0.0, 0.0, 0.0, 0.0, 0.0, 0.0, 0.0, 0.0, 0.0, 0.0, 0.0, 0.0, 0.0, 0.0, 0.0, 0.0, 0.0, 0.0, 0.0, 0.0, 0.0, 0.0, 0.0, 0.0, 0.0, 0.0, 0.0, 0.0, 0.0, 0.0, 0.0, 0.0, 0.0, 0.0, 0.0, 0.0, 0.0, 0.0, 0.0, 0.0, 0.0, 0.0, 0.0, 0.0, 0.0, 0.0, 0.0, 0.0, 0.0, 0.0, 0.0, 0.0, 0.0, 0.0, 0.0, 0.0, 0.0, 0.0, 0.0, 0.0, 0.0, 0.0, 0.0, 0.0, 0.0, 0.0, 0.0, 0.0, 0.0, 0.0, 0.0, 0.0, 0.0, 0.0, 0.0, 0.0, 0.0, 0.0, 0.0, 0.0, 0.0, 0.0, 0.0, 0.0, 0.0, 0.0, 0.0, 0.0, 0.0, 0.0, 0.0, 0.0, 0.0, 0.0, 0.0, 0.0, 0.0, 0.0, 0.0, 0.0, 0.0, 0.0, 0.0, 0.0, 0.0, 0.0, 0.0, 0.0, 0.0, 0.0, 0.0, 0.0, 0.0, 0.0, 0.0, 0.0, 0.0, 0.0, 0.0, 0.0, 0.0, 0.0, 0.0, 0.0, 0.0, 0.0, 0.0, 0.0, 0.0, 0.0, 0.0, 0.0, 0.0, 0.0, 0.0, 0.0, 0.0, 0.0, 0.0, 0.0, 0.0, 0.0, 0.0, 0.0, 0.0, 0.0, 0.0, 0.0, 0.0, 0.0, 0.0, 0.0, 0.0, 0.0, 0.0, 0.0, 0.0, 0.0, 0.0, 0.0, 0.0, 0.0, 0.0, 0.0, 0.0, 0.0, 0.0, 0.0, 0.0, 0.0, 0.0, 0.0, 0.0, 0.0, 0.0, 0.0, 0.0, 0.0, 0.0, 0.0, 0.0, 0.0, 0.0, 0.0, 0.0, 0.0, 0.0, 0.0, 0.0, 0.0, 0.0, 0.0, 0.0, 0.0, 0.0, 0.0, 0.0, 0.0, 0.0, 0.0, 0.0, 0.0, 0.0, 0.0, 0.0, 0.0, 0.0, 0.0, 0.0, 0.0, 0.0, 0.0, 0.0, 0.0, 0.0, 0.0, 0.0, 0.0, 0.0, 0.0, 0.0, 0.0, 0.0, 0.0, 0.0, 0.0, 0.0, 0.0, 0.0, 0.0, 0.0, 0.0, 0.0, 0.0, 0.0, 0.0, 0.0, 0.0, 0.0, 0.0, 0.0, 0.0, 0.0, 0.0, 0.0, 0.0, 0.0, 0.0, 0.0, 0.0, 0.0, 0.0, 0.0, 0.0, 0.0, 0.0, 0.0, 0.0, 0.0, 0.0, 0.0, 0.0, 0.0, 0.0, 0.0, 0.0, 0.0, 0.0, 0.0, 0.0, 0.0, 0.0, 0.0, 0.0, 0.0, 0.0, 0.0, 0.0, 0.0, 0.0, 0.0, 0.0, 0.0, 0.0, 0.0, 0.0, 0.0, 0.0, 0.0, 0.0, 0.0, 0.0, 0.0, 0.0, 0.0, 0.0, 0.0, 0.0, 0.0, 0.0, 0.0, 0.0, 0.0, 0.0, 0.0, 0.0, 0.0, 0.0, 0.0, 0.0, 0.0, 0.0, 0.0, 0.0, 0.0, 0.0, 0.0, 0.0, 0.0, 0.0, 0.0, 0.0, 0.0, 0.0, 0.0, 0.0, 0.0, 0.0, 0.0, 0.0, 0.0, 0.0, 0.0, 0.0, 0.0, 0.0, 0.0, 0.0, 0.0, 0.0, 0.0, 0.0, 0.0, 0.0, 0.0, 0.0, 0.0, 0.0, 0.0, 0.0, 0.0, 0.0, 0.0, 0.0, 0.0, 0.0, 0.0, 0.0, 0.0, 0.0, 0.0, 0.0, 0.0, 0.0, 0.0, 0.0, 0.0, 0.0, 0.0, 0.0, 0.0, 0.0, 0.0, 0.0, 0.0, 0.0, 0.0, 0.0, 0.0, 0.0, 0.0, 0.0, 0.0, 0.0, 0.0, 0.0, 0.0, 0.0, 0.0, 0.0, 0.0, 0.0, 0.0, 0.0, 0.0, 0.0, 0.0, 0.0, 0.0, 0.0, 0.0, 0.0, 0.0, 0.0, 0.0, 0.0, 0.0, 0.0, 0.0, 0.0, 0.0, 0.0, 0.0, 0.0, 0.0, 0.0, 0.0, 0.0, 0.0, 0.0, 0.0, 0.0, 0.0, 0.0, 0.0, 0.0, 0.0, 0.0, 0.0, 0.0, 0.0, 0.0, 0.0, 0.0, 0.0, 0.0, 0.0, 0.0, 0.0, 0.0, 0.0, 0.0, 0.0, 0.0, 0.0, 0.0, 0.0, 0.0, 0.0, 0.0, 0.0, 0.0, 0.0, 0.0, 0.0, 0.0, 0.0, 0.0, 0.0, 0.0, 0.0, 0.0, 0.0, 0.0, 0.0, 0.0, 0.0, 0.0, 0.0, 0.0, 0.0, 0.0, 0.0, 0.0, 0.0, 0.0, 0.0, 0.0, 0.0, 0.0, 0.0, 0.0, 0.0, 0.0, 0.0, 0.0, 0.0, 0.0, 0.0, 0.0, 0.0, 0.0, 0.0, 0.0, 0.0, 0.0, 0.0, 0.0, 0.0, 0.0, 0.0, 0.0, 0.0, 0.0, 0.0, 0.0, 0.0, 0.0, 0.0, 0.0, 0.0, 0.0, 0.0, 0.0, 0.0, 0.0, 0.0, 0.0, 0.0, 0.0, 0.0, 0.0, 0.0, 0.0, 0.0, 0.0, 0.0, 0.0, 0.0, 0.0, 0.0, 0.0, 0.0, 0.0, 0.0, 0.0, 0.0, 0.0, 0.0, 0.0, 0.0, 0.0, 0.0, 0.0, 0.0, 0.0, 0.0, 0.0, 0.0, 0.0, 0.0, 0.0, 0.0, 0.0, 0.0, 0.0, 0.0, 0.0, 0.0, 0.0, 0.0, 0.0, 0.0, 0.0, 0.0, 0.0, 0.0, 0.0, 0.0, 0.0, 0.0, 0.0, 0.0, 0.0, 0.0, 0.0, 0.0, 0.0, 0.0, 0.0, 0.0, 0.0, 0.0, 0.0, 0.0, 0.0, 0.0, 0.0, 0.0, 0.0, 0.0, 0.0, 0.0, 0.0, 0.0, 0.0, 0.0, 0.0, 0.0, 0.0, 0.0, 0.0, 0.0, 0.0, 0.0, 0.0, 0.0, 0.0, 0.0, 0.0, 0.0, 0.0, 0.0, 0.0, 0.0, 0.0, 0.0, 0.0, 0.0, 0.0, 0.0, 0.0, 0.0, 0.0, 0.0, 0.0, 0.0, 0.0, 0.0, 0.0, 0.0, 0.0, 0.0, 0.0, 0.0, 0.0, 0.0, 0.0, 0.0, 0.0, 0.0, 0.0, 0.0, 0.0, 0.0, 0.0, 0.0, 0.0, 0.0, 0.0, 0.0, 0.0, 0.0, 0.0, 0.0, 0.0, 0.0, 0.0, 0.0, 0.0, 0.0, 0.0, 0.0, 0.0, 0.0, 0.0, 0.0, 0.0, 0.0, 0.0, 0.0, 0.0, 0.0, 0.0, 0.0, 0.0, 0.0, 0.0, 0.0, 0.0, 0.0, 0.0, 0.0, 0.0, 0.0, 0.0, 0.0, 0.0, 0.0, 0.0, 0.0, 0.0, 0.0, 0.0, 0.0, 0.0, 0.0, 0.0, 0.0, 0.0, 0.0, 0.0, 0.0, 0.0, 0.0, 0.0, 0.0, 0.0, 0.0, 0.0, 0.0, 0.0, 0.0, 0.0, 0.0, 0.0, 0.0, 0.0, 0.0, 0.0, 0.0, 0.0, 0.0, 0.0, 0.0, 0.0, 0.0, 0.0, 0.0, 0.0, 0.0, 0.0, 0.0, 0.0, 0.0, 0.0, 0.0, 0.0, 0.0, 0.0, 0.0, 0.0, 0.0, 0.0, 0.0, 0.0, 0.0, 0.0, 0.0, 0.0, 0.0, 0.0, 0.0, 0.0, 0.0, 0.0, 0.0, 0.0, 0.0, 0.0, 0.0, 0.0, 0.0, 0.0, 0.0, 0.0, 0.0, 0.0, 0.0, 0.0, 0.0, 0.0, 0.0, 0.0, 0.0, 0.0, 0.0, 0.0, 0.0, 0.0, 0.0, 0.0, 0.0, 0.0, 0.0, 0.0, 0.0, 0.0, 0.0, 0.0, 0.0, 0.0, 0.0, 0.0, 0.0, 0.0, 0.0, 0.0, 0.0, 0.0, 0.0, 0.0, 0.0, 0.0, 0.0, 0.0, 0.0, 0.0, 0.0, 0.0, 0.0, 0.0, 0.0, 0.0, 0.0, 0.0, 0.0, 0.0, 0.0, 0.0, 0.0, 0.0, 0.0, 0.0, 0.0, 0.0, 0.0, 0.0, 0.0, 0.0, 0.0, 0.0, 0.0, 0.0, 0.0, 0.0, 0.0, 0.0, 0.0, 0.0, 0.0, 0.0, 0.0, 0.0, 0.0, 0.0, 0.0, 0.0, 0.0, 0.0, 0.0, 0.0, 0.0, 0.0, 0.0, 0.0, 0.0, 0.0, 0.0, 0.0, 0.0, 0.0, 0.0, 0.0, 0.0, 0.0, 0.0, 0.0, 0.0, 0.0, 0.0, 0.0, 0.0, 0.0, 0.0, 0.0, 0.0, 0.0, 0.0, 0.0, 0.0, 0.0, 0.0, 0.0, 0.0, 0.0, 0.0, 0.0, 0.0, 0.0, 0.0, 0.0, 0.0, 0.0, 0.0, 0.0, 0.0, 0.0, 0.0, 0.0, 0.0, 0.0, 0.0, 0.0, 0.0, 0.0, 0.0, 0.0, 0.0, 0.0, 0.0, 0.0, 0.0, 0.0, 0.0, 0.0, 0.0, 0.0, 0.0, 0.0, 0.0, 0.0, 0.0, 0.0, 0.0, 0.0, 0.0, 0.0, 0.0, 0.0, 0.0, 0.0, 0.0, 0.0, 0.0, 0.0, 0.0, 0.0, 0.0, 0.0, 0.0, 0.0, 0.0, 0.0, 0.0, 0.0, 0.0, 0.0, 0.0, 0.0, 0.0, 0.0, 0.0, 0.0, 0.0, 0.0, 0.0, 0.0, 0.0, 0.0, 0.0, 0.0, 0.0, 0.0, 0.0, 0.0, 0.0, 0.0, 0.0, 0.0, 0.0, 0.0, 0.0, 0.0, 0.0, 0.0, 0.0, 0.0, 0.0, 0.0, 0.0, 0.0, 0.0, 0.0, 0.0, 0.0, 0.0, 0.0, 0.0, 0.0, 0.0, 0.0, 0.0, 0.0, 0.0, 0.0, 0.0, 0.0, 0.0, 0.0, 0.0, 0.0, 0.0, 0.0, 0.0, 0.0, 0.0, 0.0, 0.0, 0.0, 0.0, 0.0, 0.0, 0.0, 0.0, 0.0, 0.0, 0.0, 0.0, 0.0, 0.0, 0.0, 0.0, 0.0, 0.0, 0.0, 0.0, 0.0, 0.0, 0.0, 0.0, 0.0, 0.0, 0.0, 0.0, 0.0, 0.0, 0.0, 0.0, 0.0, 0.0, 0.0, 0.0, 0.0, 0.0, 0.0, 0.0, 0.0, 0.0, 0.0, 0.0, 0.0, 0.0, 0.0, 0.0, 0.0, 0.0, 0.0, 0.0, 0.0, 0.0, 0.0, 0.0, 0.0, 0.0, 0.0, 0.0, 0.0, 0.0, 0.0, 0.0, 0.0, 0.0, 0.0, 0.0, 0.0, 0.0, 0.0, 0.0, 0.0, 0.0, 0.0, 0.0, 0.0, 0.0, 0.0, 0.0, 0.0, 0.0, 0.0, 0.0, 0.0, 0.0, 0.0, 0.0, 0.0, 0.0, 0.0, 0.0, 0.0, 0.0, 0.0, 0.0, 0.0, 0.0, 0.0, 0.0, 0.0, 0.0, 0.0, 0.0, 0.0, 0.0, 0.0, 0.0, 0.0, 0.0, 0.0, 0.0, 0.0, 0.0, 0.0, 0.0, 0.0, 0.0, 0.0, 0.0, 0.0, 0.0, 0.0, 0.0, 0.0, 0.0, 0.0, 0.0, 0.0, 0.0, 0.0, 0.0, 0.0, 0.0, 0.0, 0.0, 0.0, 0.0, 0.0, 0.0, 0.0, 0.0, 0.0, 0.0, 0.0, 0.0, 0.0, 0.0, 0.0, 0.0, 0.0, 0.0, 0.0, 0.0, 0.0, 0.0, 0.0, 0.0, 0.0, 0.0, 0.0, 0.0, 0.0, 0.0, 0.0, 0.0, 0.0, 0.0, 0.0, 0.0, 0.0, 0.0, 0.0, 0.0, 0.0, 0.0, 0.0, 0.0, 0.0, 0.0, 0.0, 0.0, 0.0, 0.0, 0.0, 0.0, 0.0, 0.0, 0.0, 0.0, 0.0, 0.0, 0.0, 0.0, 0.0, 0.0, 0.0, 0.0, 0.0, 0.0, 0.0, 0.0, 0.0, 0.0, 0.0, 0.0, 0.0, 0.0, 0.0, 0.0, 0.0, 0.0, 0.0, 0.0, 0.0, 0.0, 0.0, 0.0, 0.0, 0.0, 0.0, 0.0, 0.0, 0.0, 0.0, 0.0, 0.0, 0.0, 0.0, 0.0, 0.0, 0.0, 0.0, 0.0, 0.0, 0.0, 0.0, 0.0, 0.0, 0.0, 0.0, 0.0, 0.0, 0.0, 0.0, 0.0, 0.0, 0.0, 0.0, 0.0, 0.0, 0.0, 0.0, 0.0, 0.0, 0.0, 0.0, 0.0, 0.0, 0.0, 0.0, 0.0, 0.0, 0.0, 0.0, 0.0, 0.0, 0.0, 0.0, 0.0, 0.0, 0.0, 0.0, 0.0, 0.0, 0.0, 0.0, 0.0, 0.0, 0.0, 0.0, 0.0, 0.0, 0.0, 0.0, 0.0, 0.0, 0.0, 0.0, 0.0, 0.0, 0.0, 0.0, 0.0, 0.0, 0.0, 0.0, 0.0, 0.0, 0.0, 0.0, 0.0, 0.0, 0.0, 0.0, 0.0, 0.0, 0.0, 0.0, 0.0, 0.0, 0.0, 0.0, 0.0, 0.0, 0.0, 0.0, 0.0, 0.0, 0.0, 0.0, 0.0, 0.0, 0.0, 0.0, 0.0, 0.0, 0.0, 0.0, 0.0, 0.0, 0.0, 0.0, 0.0, 0.0, 0.0, 0.0, 0.0, 0.0, 0.0, 0.0, 0.0, 0.0, 0.0, 0.0, 0.0, 0.0, 0.0, 0.0, 0.0, 0.0, 0.0, 0.0, 0.0, 0.0, 0.0, 0.0, 0.0, 0.0, 0.0, 0.0, 0.0, 0.0, 0.0, 0.0, 0.0, 0.0, 0.0, 0.0, 0.0, 0.0, 0.0, 0.0, 0.0, 0.0, 0.0, 0.0, 0.0, 0.0, 0.0, 0.0, 0.0, 0.0, 0.0, 0.0, 0.0, 0.0, 0.0, 0.0, 0.0, 0.0, 0.0, 0.0, 0.0, 0.0, 0.0, 0.0, 0.0, 0.0, 0.0, 0.0, 0.0, 0.0, 0.0, 0.0, 0.0, 0.0, 0.0, 0.0, 0.0, 0.0, 0.0, 0.0, 0.0, 0.0, 0.0, 0.0, 0.0, 0.0, 0.0, 0.0, 0.0, 0.0, 0.0, 0.0, 0.0, 0.0, 0.0, 0.0, 0.0, 0.0, 0.0, 0.0, 0.0, 0.0, 0.0, 0.0, 0.0, 0.0, 0.0, 0.0, 0.0, 0.0, 0.0, 0.0, 0.0, 0.0, 0.0, 0.0, 0.0, 0.0, 0.0, 0.0, 0.0, 0.0, 0.0, 0.0, 0.0, 0.0, 0.0, 0.0, 0.0, 0.0, 0.0, 0.0, 0.0, 0.0, 0.0, 0.0, 0.0, 0.0, 0.0, 0.0, 0.0, 0.0, 0.0, 0.0, 0.0, 0.0, 0.0, 0.0, 0.0, 0.0, 0.0, 0.0, 0.0, 0.0, 0.0, 0.0, 0.0, 0.0, 0.0, 0.0, 0.0, 0.0, 0.0, 0.0, 0.0, 0.0, 0.0, 0.0, 0.0, 0.0, 0.0, 0.0, 0.0, 0.0, 0.0, 0.0, 0.0, 0.0, 0.0, 0.0, 0.0, 0.0, 0.0, 0.0, 0.0, 0.0, 0.0, 0.0, 0.0, 0.0, 0.0, 0.0, 0.0, 0.0, 0.0, 0.0, 0.0, 0.0, 0.0, 0.0, 0.0, 0.0, 0.0, 0.0, 0.0, 0.0, 0.0, 0.0, 0.0, 0.0, 0.0, 0.0, 0.0, 0.0, 0.0, 0.0, 0.0, 0.0, 0.0, 0.0, 0.0, 0.0, 0.0, 0.0, 0.0, 0.0, 0.0, 0.0, 0.0, 0.0, 0.0, 0.0, 0.0, 0.0, 0.0, 0.0, 0.0, 0.0, 0.0, 0.0, 0.0, 0.0, 0.0, 0.0, 0.0, 0.0, 0.0, 0.0, 0.0, 0.0, 0.0, 0.0, 0.0, 0.0, 0.0, 0.0, 0.0, 0.0, 0.0, 0.0, 0.0, 0.0, 0.0, 0.0, 0.0, 0.0, 0.0, 0.0, 0.0, 0.0, 0.0, 0.0, 0.0, 0.0, 0.0, 0.0, 0.0, 0.0, 0.0, 0.0, 0.0, 0.0, 0.0, 0.0, 0.0, 0.0, 0.0, 0.0, 0.0, 0.0, 0.0, 0.0, 0.0, 0.0, 0.0, 0.0, 0.0, 0.0, 0.0, 0.0, 0.0, 0.0, 0.0, 0.0, 0.0, 0.0, 0.0, 0.0, 0.0, 0.0, 0.0, 0.0, 0.0, 0.0, 0.0, 0.0, 0.0, 0.0, 0.0, 0.0, 0.0, 0.0, 0.0, 0.0, 0.0, 0.0, 0.0, 0.0, 0.0, 0.0, 0.0, 0.0, 0.0, 0.0, 0.0, 0.0, 0.0, 0.0, 0.0, 0.0, 0.0, 0.0, 0.0, 0.0, 0.0, 0.0, 0.0, 0.0, 0.0, 0.0, 0.0, 0.0, 0.0, 0.0, 0.0, 0.0, 0.0, 0.0, 0.0, 0.0, 0.0, 0.0, 0.0, 0.0, 0.0, 0.0, 0.0, 0.0, 0.0, 0.0, 0.0, 0.0, 0.0, 0.0, 0.0, 0.0, 0.0])
me_plane_001.update()

# ---- objects
ob_water = bpy.data.objects.new('Water', me_plane)
ob_land = bpy.data.objects.new('Land', me_plane_001)

# ---- transforms, parenting, visibility, modifiers, constraints
ob_water.location = (0.0, 0.0, 0.0)
_m = ob_water.modifiers.new('Subdivision', 'SUBSURF')
_m.levels = 2
_m = ob_water.modifiers.new('Triangulate', 'TRIANGULATE')
ob_land.location = (0.0, 0.0, 0.0)

# ---- collection membership
col_collection.objects.link(ob_water)
col_collection.objects.link(ob_land)

# ---- scene / render settings (as saved in the file)
scene.frame_start = 1; scene.frame_end = 250; scene.frame_set(1)
scene.render.engine = 'BLENDER_EEVEE_NEXT'
scene.cycles.sampling_pattern = 'TABULATED_SOBOL'
scene.cycles.use_light_tree = False
scene.view_settings.view_transform = 'Filmic'
bpy.context.view_layer.update()

# ---- added for rendering (the .blend has no active camera and no usable light): camera, sun
cam_auto = bpy.data.cameras.new('AutoCamera')
cam_auto.lens = 50.0
cam_auto.sensor_width = 36.0
cam_auto.clip_end = 2614.42
ob_auto_camera = bpy.data.objects.new('AutoCamera', cam_auto)
scene.collection.objects.link(ob_auto_camera)
ob_auto_camera.location = (149.366, -143.798, 113.918)
ob_auto_camera.rotation_euler = (1.09748, -7.21219e-08, 0.694738)
scene.camera = ob_auto_camera
light_auto_sun = bpy.data.lights.new('AutoSun', 'SUN')
light_auto_sun.energy = 3.0
light_auto_sun.angle = 0.0523599
ob_auto_sun = bpy.data.objects.new('AutoSun', light_auto_sun)
scene.collection.objects.link(ob_auto_sun)
ob_auto_sun.rotation_euler = (0.872665, 0.174533, 0.523599)
bpy.context.view_layer.update()
